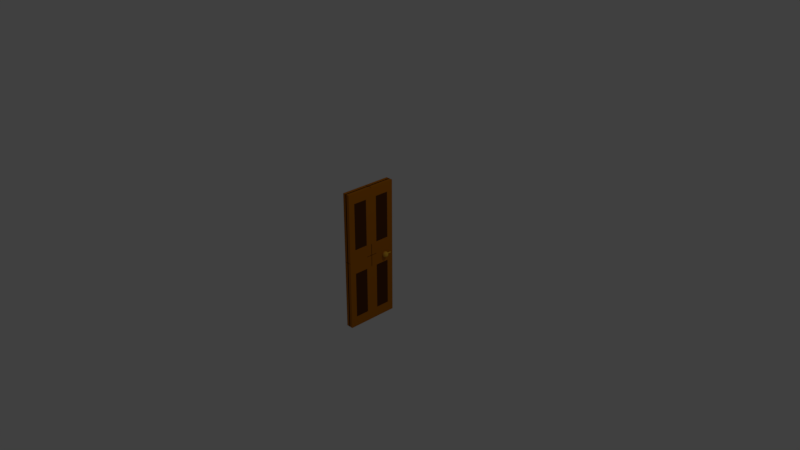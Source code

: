 # Source: old_door.blend  (saved by Blender 2.79.0; exported with 4.5.12 LTS)
import bpy
from mathutils import Matrix  # noqa: F401  (used for matrix-valued properties, if any)

bpy.ops.wm.read_factory_settings(use_empty=True)
scene = bpy.context.scene
scene.name = 'Scene'

# ---- collections
col_collection_1 = bpy.data.collections.new('Collection 1'); scene.collection.children.link(col_collection_1)

# ---- materials (node trees are filled in below, after node groups)
mat_door_handle = bpy.data.materials.new('Door Handle')
mat_door_handle.alpha_threshold = 0.0
mat_door_handle.use_transparent_shadow = False
mat_door_handle.diffuse_color = (0.8, 0.4282, 0.03996, 1.0)
mat_door_handle.roughness = 0.5
mat_door_base = bpy.data.materials.new('Door Base')
mat_door_base.alpha_threshold = 0.0
mat_door_base.use_transparent_shadow = False
mat_door_base.diffuse_color = (0.477, 0.1504, 0.004648, 1.0)
mat_door_base.roughness = 0.5
mat_door_base.line_color = (0.0, 0.0, 0.0, 1.0)
mat_door_detail = bpy.data.materials.new('Door Detail')
mat_door_detail.alpha_threshold = 0.0
mat_door_detail.use_transparent_shadow = False
mat_door_detail.diffuse_color = (0.08836, 0.02928, 0.006681, 1.0)
mat_door_detail.roughness = 0.5

# ---- material node trees

# ---- world
world_world = bpy.data.worlds.new('World'); scene.world = world_world
world_world.color = (0.05088, 0.05088, 0.05088)
world_world.use_sun_shadow = False
world_world.sun_shadow_jitter_overblur = 0.0
world_world.cycles.sampling_method = 'MANUAL'

# ---- cameras
cam_camera = bpy.data.cameras.new('Camera')
cam_camera.clip_end = 100.0
cam_camera.lens = 35.0
cam_camera.sensor_width = 32.0
cam_camera.sensor_height = 18.0
cam_camera.ortho_scale = 7.314
cam_camera.dof.focus_distance = 0.0
cam_camera.dof.aperture_fstop = 128.0

# ---- lights
light_lamp = bpy.data.lights.new('Lamp', 'POINT')
light_lamp.transmission_factor = 0.0
light_lamp.cutoff_distance = 30.0
light_lamp.energy = 100.0
light_lamp.shadow_buffer_clip_start = 1.001
light_lamp.shadow_soft_size = 0.1
light_lamp.shadow_maximum_resolution = 0.006
light_lamp.use_absolute_resolution = True

# ---- meshes
me_sphere_002 = bpy.data.meshes.new('Sphere.002')
me_sphere_002.from_pydata([(0.0377, -2.324, -0.2195), (-0.00235, -2.324, -0.2156), (-0.04086, -2.324, -0.2039), (-0.07635, -2.324, -0.1849), (-0.1075, -2.324, -0.1594), (-0.133, -2.324, -0.1283), (-0.152, -2.324, -0.09279), (-0.1636, -2.324, -0.05428), (-0.1676, -2.324, -0.01423), (-0.1636, -2.324, 0.02582), (-0.152, -2.324, 0.06433), (-0.133, -2.324, 0.09982), (-0.1075, -2.324, 0.1309), (-0.07635, -2.324, 0.1565), (-0.04086, -2.324, 0.1754), (-0.00235, -2.324, 0.1871), (0.0377, -2.324, 0.191), (0.07775, -2.324, 0.1871), (0.1163, -2.324, 0.1754), (0.1517, -2.324, 0.1565), (0.1829, -2.324, 0.1309), (0.2084, -2.324, 0.09982), (0.2274, -2.324, 0.06433), (0.239, -2.324, 0.02582), (0.243, -2.324, -0.01423), (0.239, -2.324, -0.05428), (0.2274, -2.324, -0.09279), (0.2084, -2.324, -0.1283), (0.1829, -2.324, -0.1594), (0.1517, -2.324, -0.1849), (0.1163, -2.324, -0.2039), (0.07775, -2.324, -0.2156), (0.0, 0.1951, 0.9808), (0.0, 0.3827, 0.9239), (0.0, 0.5556, 0.8315), (0.0, 0.7071, 0.7071), (0.0, 0.8315, 0.5556), (0.0, 0.9239, 0.3827), (0.0, 0.9808, 0.1951), (0.0, 1.0, 7.55e-08), (0.0, 0.9808, -0.1951), (0.0, 0.5556, -0.8315), (0.03806, 0.1913, 0.9808), (0.07466, 0.3753, 0.9239), (0.1084, 0.5449, 0.8315), (0.1379, 0.6935, 0.7071), (0.1622, 0.8155, 0.5556), (0.1802, 0.9061, 0.3827), (0.1913, 0.9619, 0.1951), (0.1951, 0.9808, 7.55e-08), (0.1913, 0.9619, -0.1951), (0.1802, 0.9061, -0.3827), (0.1622, 0.8155, -0.5556), (0.1379, 0.6935, -0.7071), (0.1084, 0.5449, -0.8315), (0.07466, 0.3753, -0.9239), (0.03806, 0.1913, -0.9808), (0.07466, 0.1802, 0.9808), (0.1464, 0.3536, 0.9239), (0.2126, 0.5133, 0.8315), (0.2706, 0.6533, 0.7071), (0.3182, 0.7682, 0.5556), (0.3536, 0.8536, 0.3827), (0.3753, 0.9061, 0.1951), (0.3827, 0.9239, 7.55e-08), (0.3753, 0.9061, -0.1951), (0.3536, 0.8536, -0.3827), (0.3182, 0.7682, -0.5556), (0.2706, 0.6533, -0.7071), (0.2126, 0.5133, -0.8315), (0.1464, 0.3536, -0.9239), (0.07466, 0.1802, -0.9808), (0.1084, 0.1622, 0.9808), (0.2126, 0.3182, 0.9239), (0.3087, 0.4619, 0.8315), (0.3928, 0.5879, 0.7071), (0.4619, 0.6913, 0.5556), (0.5133, 0.7682, 0.3827), (0.5449, 0.8155, 0.1951), (0.5556, 0.8315, 7.55e-08), (0.5449, 0.8155, -0.1951), (0.5133, 0.7682, -0.3827), (0.4619, 0.6913, -0.5556), (0.3928, 0.5879, -0.7071), (0.3087, 0.4619, -0.8315), (0.2126, 0.3182, -0.9239), (0.1084, 0.1622, -0.9808), (0.1379, 0.1379, 0.9808), (0.2706, 0.2706, 0.9239), (0.3928, 0.3928, 0.8315), (0.5, 0.5, 0.7071), (0.5879, 0.5879, 0.5556), (0.6533, 0.6533, 0.3827), (0.6935, 0.6935, 0.1951), (0.7071, 0.7071, 7.55e-08), (0.6935, 0.6935, -0.1951), (0.6533, 0.6533, -0.3827), (0.5879, 0.5879, -0.5556), (0.5, 0.5, -0.7071), (0.3928, 0.3928, -0.8315), (0.2706, 0.2706, -0.9239), (0.1379, 0.1379, -0.9808), (0.1622, 0.1084, 0.9808), (0.3182, 0.2126, 0.9239), (0.4619, 0.3087, 0.8315), (0.5879, 0.3928, 0.7071), (0.6913, 0.4619, 0.5556), (0.7682, 0.5133, 0.3827), (0.8155, 0.5449, 0.1951), (0.8315, 0.5556, 7.55e-08), (0.8155, 0.5449, -0.1951), (0.7682, 0.5133, -0.3827), (0.6913, 0.4619, -0.5556), (0.5879, 0.3928, -0.7071), (0.4619, 0.3087, -0.8315), (0.3182, 0.2126, -0.9239), (0.1622, 0.1084, -0.9808), (0.1802, 0.07466, 0.9808), (0.3536, 0.1464, 0.9239), (0.5133, 0.2126, 0.8315), (0.6533, 0.2706, 0.7071), (0.7682, 0.3182, 0.5556), (0.8536, 0.3536, 0.3827), (0.9061, 0.3753, 0.1951), (0.9239, 0.3827, 7.55e-08), (0.9061, 0.3753, -0.1951), (0.8536, 0.3536, -0.3827), (0.7682, 0.3182, -0.5556), (0.6533, 0.2706, -0.7071), (0.5133, 0.2126, -0.8315), (0.3536, 0.1464, -0.9239), (0.1802, 0.07466, -0.9808), (0.1913, 0.03806, 0.9808), (0.3753, 0.07466, 0.9239), (0.5449, 0.1084, 0.8315), (0.6935, 0.1379, 0.7071), (0.8155, 0.1622, 0.5556), (0.9061, 0.1802, 0.3827), (0.9619, 0.1913, 0.1951), (0.9808, 0.1951, 7.55e-08), (0.9619, 0.1913, -0.1951), (0.9061, 0.1802, -0.3827), (0.8155, 0.1622, -0.5556), (0.6935, 0.1379, -0.7071), (0.5449, 0.1084, -0.8315), (0.3753, 0.07466, -0.9239), (0.1913, 0.03806, -0.9808), (0.1951, -3.266e-07, 0.9808), (0.3827, -3.192e-07, 0.9239), (0.5556, -3.117e-07, 0.8315), (0.7071, -3.192e-07, 0.7071), (0.8315, -3.341e-07, 0.5556), (0.9239, -2.745e-07, 0.3827), (0.9808, -3.937e-07, 0.1951), (1.0, -3.788e-07, 7.55e-08), (0.9808, -3.937e-07, -0.1951), (0.9239, -2.298e-07, -0.3827), (0.8315, -3.341e-07, -0.5556), (0.7071, -3.192e-07, -0.7071), (0.5556, -3.415e-07, -0.8315), (0.3827, -3.043e-07, -0.9239), (0.1951, -3.08e-07, -0.9808), (0.1913, -0.03806, 0.9808), (0.3753, -0.07466, 0.9239), (0.5449, -0.1084, 0.8315), (0.6935, -0.138, 0.7071), (0.8155, -0.1622, 0.5556), (0.9061, -0.1802, 0.3827), (0.9619, -0.1913, 0.1951), (0.9808, -0.1951, 7.55e-08), (0.9619, -0.1913, -0.1951), (0.9061, -0.1802, -0.3827), (0.8155, -0.1622, -0.5556), (0.6935, -0.138, -0.7071), (0.5449, -0.1084, -0.8315), (0.3753, -0.07466, -0.9239), (0.1913, -0.03806, -0.9808), (0.1802, -0.07466, 0.9808), (0.3536, -0.1464, 0.9239), (0.5133, -0.2126, 0.8315), (0.6533, -0.2706, 0.7071), (0.7682, -0.3182, 0.5556), (0.8536, -0.3536, 0.3827), (0.9061, -0.3753, 0.1951), (0.9239, -0.3827, 7.55e-08), (0.9061, -0.3753, -0.1951), (0.8536, -0.3536, -0.3827), (0.7682, -0.3182, -0.5556), (0.6533, -0.2706, -0.7071), (0.5133, -0.2126, -0.8315), (0.3536, -0.1464, -0.9239), (0.1802, -0.07466, -0.9808), (0.1622, -0.1084, 0.9808), (0.3182, -0.2126, 0.9239), (0.4619, -0.3087, 0.8315), (0.5879, -0.3928, 0.7071), (0.6913, -0.4619, 0.5556), (0.7682, -0.5133, 0.3827), (0.8155, -0.5449, 0.1951), (0.8315, -0.5556, 7.55e-08), (0.8155, -0.5449, -0.1951), (0.7682, -0.5133, -0.3827), (0.6913, -0.4619, -0.5556), (0.5879, -0.3928, -0.7071), (0.4619, -0.3087, -0.8315), (0.3182, -0.2126, -0.9239), (0.1622, -0.1084, -0.9808), (0.1379, -0.138, 0.9808), (0.2706, -0.2706, 0.9239), (0.3928, -0.3928, 0.8315), (0.5, -0.5, 0.7071), (0.5879, -0.5879, 0.5556), (0.6533, -0.6533, 0.3827), (0.6935, -0.6935, 0.1951), (0.7071, -0.7071, 7.55e-08), (0.6935, -0.6935, -0.1951), (0.6533, -0.6533, -0.3827), (0.5879, -0.5879, -0.5556), (0.5, -0.5, -0.7071), (0.3928, -0.3928, -0.8315), (0.2706, -0.2706, -0.9239), (0.1379, -0.138, -0.9808), (0.1084, -0.1622, 0.9808), (0.2126, -0.3182, 0.9239), (0.3087, -0.4619, 0.8315), (0.3928, -0.5879, 0.7071), (0.4619, -0.6913, 0.5556), (0.5133, -0.7682, 0.3827), (0.5449, -0.8155, 0.1951), (0.5556, -0.8315, 7.55e-08), (0.5449, -0.8155, -0.1951), (0.5133, -0.7682, -0.3827), (0.4619, -0.6913, -0.5556), (0.3928, -0.5879, -0.7071), (0.3087, -0.4619, -0.8315), (0.2126, -0.3182, -0.9239), (0.1084, -0.1622, -0.9808), (0.0, -3.258e-07, -1.0), (0.07466, -0.1802, 0.9808), (0.1464, -0.3536, 0.9239), (0.2126, -0.5133, 0.8315), (0.2706, -0.6533, 0.7071), (0.3182, -0.7682, 0.5556), (0.3536, -0.8536, 0.3827), (0.3753, -0.9061, 0.1951), (0.3827, -0.9239, 7.55e-08), (0.3753, -0.9061, -0.1951), (0.3536, -0.8536, -0.3827), (0.3182, -0.7682, -0.5556), (0.2706, -0.6533, -0.7071), (0.2126, -0.5133, -0.8315), (0.1464, -0.3536, -0.9239), (0.07466, -0.1802, -0.9808), (0.03806, -0.1913, 0.9808), (0.07466, -0.3753, 0.9239), (0.1084, -0.5449, 0.8315), (0.1379, -0.6935, 0.7071), (0.1622, -0.8155, 0.5556), (0.1802, -0.9061, 0.3827), (0.1913, -0.9619, 0.1951), (0.1913, -0.9619, -0.1951), (0.1802, -0.9061, -0.3827), (0.1622, -0.8155, -0.5556), (0.1379, -0.6935, -0.7071), (0.1084, -0.5449, -0.8315), (0.07466, -0.3753, -0.9239), (0.03806, -0.1913, -0.9808), (-7.212e-09, -0.1951, 0.9808), (4.122e-08, -0.3827, 0.9239), (2.632e-08, -0.5556, 0.8315), (-2.584e-08, -0.7071, 0.7071), (-8.544e-08, -0.8315, 0.5556), (6.357e-08, -0.9239, 0.3827), (-8.544e-08, -0.9808, 0.1951), (6.357e-08, -0.9239, -0.3827), (-8.544e-08, -0.8315, -0.5556), (-2.584e-08, -0.7071, -0.7071), (-1.094e-08, -0.5556, -0.8315), (3.964e-09, -0.3827, -0.9239), (3.964e-09, -0.1951, -0.9808), (-0.03806, -0.1913, 0.9808), (-0.07466, -0.3753, 0.9239), (-0.1084, -0.5449, 0.8315), (-0.1379, -0.6935, 0.7071), (-0.1622, -0.8155, 0.5556), (-0.1802, -0.9061, 0.3827), (-0.1913, -0.9619, 0.1951), (-0.1951, -0.9808, 7.55e-08), (-0.1913, -0.9619, -0.1951), (-0.1802, -0.9061, -0.3827), (-0.1622, -0.8155, -0.5556), (-0.1379, -0.6935, -0.7071), (-0.1084, -0.5449, -0.8315), (-0.07466, -0.3753, -0.9239), (-0.03806, -0.1913, -0.9808), (-0.07466, -0.1802, 0.9808), (-0.1464, -0.3536, 0.9239), (-0.2126, -0.5133, 0.8315), (-0.2706, -0.6533, 0.7071), (-0.3182, -0.7682, 0.5556), (-0.3536, -0.8536, 0.3827), (-0.3753, -0.9061, 0.1951), (-0.3827, -0.9239, 7.55e-08), (-0.3753, -0.9061, -0.1951), (-0.3536, -0.8536, -0.3827), (-0.3182, -0.7682, -0.5556), (-0.2706, -0.6533, -0.7071), (-0.2126, -0.5133, -0.8315), (-0.1464, -0.3536, -0.9239), (-0.07466, -0.1802, -0.9808), (-0.1084, -0.1622, 0.9808), (-0.2126, -0.3182, 0.9239), (-0.3087, -0.4619, 0.8315), (-0.3928, -0.5879, 0.7071), (-0.4619, -0.6913, 0.5556), (-0.5133, -0.7682, 0.3827), (-0.5449, -0.8155, 0.1951), (-0.5556, -0.8315, 7.55e-08), (-0.5449, -0.8155, -0.1951), (-0.5133, -0.7682, -0.3827), (-0.4619, -0.6913, -0.5556), (-0.3928, -0.5879, -0.7071), (-0.3087, -0.4619, -0.8315), (-0.2126, -0.3182, -0.9239), (-0.1084, -0.1622, -0.9808), (-2.304e-07, -5.562e-07, 1.0), (-0.1379, -0.138, 0.9808), (-0.2706, -0.2706, 0.9239), (-0.3928, -0.3928, 0.8315), (-0.5, -0.5, 0.7071), (-0.5879, -0.5879, 0.5556), (-0.6533, -0.6533, 0.3827), (-0.6935, -0.6935, 0.1951), (-0.7071, -0.7071, 7.55e-08), (-0.6935, -0.6935, -0.1951), (-0.6533, -0.6533, -0.3827), (-0.5879, -0.5879, -0.5556), (-0.5, -0.5, -0.7071), (-0.3928, -0.3928, -0.8315), (-0.2706, -0.2706, -0.9239), (-0.1379, -0.1379, -0.9808), (-0.1622, -0.1084, 0.9808), (-0.3182, -0.2126, 0.9239), (-0.4619, -0.3087, 0.8315), (-0.5879, -0.3928, 0.7071), (-0.6913, -0.4619, 0.5556), (-0.7682, -0.5133, 0.3827), (-0.8155, -0.5449, 0.1951), (-0.8315, -0.5556, 7.55e-08), (-0.8155, -0.5449, -0.1951), (-0.7682, -0.5133, -0.3827), (-0.6913, -0.4619, -0.5556), (-0.5879, -0.3928, -0.7071), (-0.4619, -0.3087, -0.8315), (-0.3182, -0.2126, -0.9239), (-0.1622, -0.1084, -0.9808), (-0.1802, -0.07466, 0.9808), (-0.3536, -0.1464, 0.9239), (-0.5133, -0.2126, 0.8315), (-0.6533, -0.2706, 0.7071), (-0.7682, -0.3182, 0.5556), (-0.8536, -0.3536, 0.3827), (-0.9061, -0.3753, 0.1951), (-0.9239, -0.3827, 7.55e-08), (-0.9061, -0.3753, -0.1951), (-0.8536, -0.3536, -0.3827), (-0.7682, -0.3182, -0.5556), (-0.6533, -0.2706, -0.7071), (-0.5133, -0.2126, -0.8315), (-0.3536, -0.1464, -0.9239), (-0.1802, -0.07466, -0.9808), (-0.1913, -0.03806, 0.9808), (-0.3753, -0.07466, 0.9239), (-0.5449, -0.1084, 0.8315), (-0.6935, -0.1379, 0.7071), (-0.8155, -0.1622, 0.5556), (-0.9061, -0.1802, 0.3827), (-0.9619, -0.1913, 0.1951), (-0.9808, -0.1951, 7.55e-08), (-0.9619, -0.1913, -0.1951), (-0.9061, -0.1802, -0.3827), (-0.8155, -0.1622, -0.5556), (-0.6935, -0.1379, -0.7071), (-0.5449, -0.1084, -0.8315), (-0.3753, -0.07466, -0.9239), (-0.1913, -0.03806, -0.9808), (-0.1951, -3.117e-07, 0.9808), (-0.3827, -2.819e-07, 0.9239), (-0.5556, -2.819e-07, 0.8315), (-0.7071, -1.851e-07, 0.7071), (-0.8315, -1.404e-07, 0.5556), (-0.9239, -3.192e-07, 0.3827), (-0.9808, -9.567e-08, 0.1951), (-1.0, -1.404e-07, 7.55e-08), (-0.9808, -9.567e-08, -0.1951), (-0.9239, -3.192e-07, -0.3827), (-0.8315, -1.404e-07, -0.5556), (-0.7071, -1.851e-07, -0.7071), (-0.5556, -2.596e-07, -0.8315), (-0.3827, -2.521e-07, -0.9239), (-0.1951, -3.155e-07, -0.9808), (-0.1913, 0.03806, 0.9808), (-0.3753, 0.07466, 0.9239), (-0.5449, 0.1084, 0.8315), (-0.6935, 0.1379, 0.7071), (-0.8155, 0.1622, 0.5556), (-0.9061, 0.1802, 0.3827), (-0.9619, 0.1913, 0.1951), (-0.9808, 0.1951, 7.55e-08), (-0.9619, 0.1913, -0.1951), (-0.9061, 0.1802, -0.3827), (-0.8155, 0.1622, -0.5556), (-0.6935, 0.1379, -0.7071), (-0.5449, 0.1084, -0.8315), (-0.3753, 0.07466, -0.9239), (-0.1913, 0.03806, -0.9808), (-0.1802, 0.07466, 0.9808), (-0.3536, 0.1464, 0.9239), (-0.5133, 0.2126, 0.8315), (-0.6533, 0.2706, 0.7071), (-0.7682, 0.3182, 0.5556), (-0.8536, 0.3536, 0.3827), (-0.9061, 0.3753, 0.1951), (-0.9239, 0.3827, 7.55e-08), (-0.9061, 0.3753, -0.1951), (-0.8536, 0.3536, -0.3827), (-0.7682, 0.3182, -0.5556), (-0.6533, 0.2706, -0.7071), (-0.5133, 0.2126, -0.8315), (-0.3536, 0.1464, -0.9239), (-0.1802, 0.07466, -0.9808), (-0.1622, 0.1084, 0.9808), (-0.3182, 0.2126, 0.9239), (-0.4619, 0.3087, 0.8315), (-0.5879, 0.3928, 0.7071), (-0.6913, 0.4619, 0.5556), (-0.7682, 0.5133, 0.3827), (-0.8155, 0.5449, 0.1951), (-0.8315, 0.5556, 7.55e-08), (-0.8155, 0.5449, -0.1951), (-0.7682, 0.5133, -0.3827), (-0.6913, 0.4619, -0.5556), (-0.5879, 0.3928, -0.7071), (-0.4619, 0.3087, -0.8315), (-0.3182, 0.2126, -0.9239), (-0.1622, 0.1084, -0.9808), (-0.1379, 0.1379, 0.9808), (-0.2706, 0.2706, 0.9239), (-0.3928, 0.3928, 0.8315), (-0.5, 0.5, 0.7071), (-0.5879, 0.5879, 0.5556), (-0.6533, 0.6533, 0.3827), (-0.6935, 0.6935, 0.1951), (-0.7071, 0.7071, 7.55e-08), (-0.6935, 0.6935, -0.1951), (-0.6533, 0.6533, -0.3827), (-0.5879, 0.5879, -0.5556), (-0.5, 0.5, -0.7071), (-0.3928, 0.3928, -0.8315), (-0.2706, 0.2706, -0.9239), (-0.1379, 0.1379, -0.9808), (-0.1084, 0.1622, 0.9808), (-0.2126, 0.3182, 0.9239), (-0.3087, 0.4619, 0.8315), (-0.3928, 0.5879, 0.7071), (-0.4619, 0.6913, 0.5556), (-0.5133, 0.7682, 0.3827), (-0.5449, 0.8155, 0.1951), (-0.5556, 0.8315, 7.55e-08), (-0.5449, 0.8155, -0.1951), (-0.5133, 0.7682, -0.3827), (-0.4619, 0.6913, -0.5556), (-0.3928, 0.5879, -0.7071), (-0.3087, 0.4619, -0.8315), (-0.2126, 0.3182, -0.9239), (-0.1084, 0.1622, -0.9808), (-0.07466, 0.1802, 0.9808), (-0.1464, 0.3536, 0.9239), (-0.2126, 0.5133, 0.8315), (-0.2706, 0.6533, 0.7071), (-0.3182, 0.7682, 0.5556), (-0.3536, 0.8536, 0.3827), (-0.3753, 0.9061, 0.1951), (-0.3827, 0.9239, 7.55e-08), (-0.3753, 0.9061, -0.1951), (-0.3536, 0.8536, -0.3827), (-0.3182, 0.7682, -0.5556), (-0.2706, 0.6533, -0.7071), (-0.2126, 0.5133, -0.8315), (-0.1464, 0.3536, -0.9239), (-0.07466, 0.1802, -0.9808), (-0.03806, 0.1913, 0.9808), (-0.07466, 0.3753, 0.9239), (-0.1084, 0.5449, 0.8315), (-0.1379, 0.6935, 0.7071), (-0.1622, 0.8155, 0.5556), (-0.1802, 0.9061, 0.3827), (-0.1913, 0.9619, 0.1951), (-0.1951, 0.9808, 7.55e-08), (-0.1913, 0.9619, -0.1951), (-0.1802, 0.9061, -0.3827), (-0.1622, 0.8155, -0.5556), (-0.1379, 0.6935, -0.7071), (-0.1084, 0.5449, -0.8315), (-0.07466, 0.3753, -0.9239), (-0.03806, 0.1913, -0.9808), (6.357e-08, 0.9239, -0.3827), (2.722e-07, 0.8315, -0.5556), (1.53e-07, 0.7071, -0.7071), (7.847e-08, 0.3827, -0.9239), (1.514e-08, 0.1951, -0.9808), (0.0377, -0.9697, -0.2195), (0.07775, -0.9739, 0.1871), (0.07775, -0.9669, -0.2156), (0.1163, -0.9667, -0.2039), (-0.1636, -0.9785, -0.05428), (-0.1636, -0.9813, 0.02582), (-0.1662, -0.9836, 7.55e-08), (-0.1075, -0.9765, 0.1309), (-0.152, -0.9759, -0.09279), (-0.152, -0.9787, 0.06433), (-0.133, -0.9771, 0.09982), (-0.1676, -0.9821, -0.01423), (-0.133, -0.9743, -0.1283), (-0.1075, -0.9737, -0.1594), (-0.07635, -0.9743, -0.1849), (0.1517, -0.9668, -0.1849), (-0.04086, -0.9741, -0.2039), (-0.0573, -0.9751, -0.1951), (0.1327, -0.9677, -0.1951), (0.1517, -0.9696, 0.1565), (0.1163, -0.9713, 0.1754), (-8.604e-08, -0.9815, 0.1873), (-0.00235, -0.9813, 0.1871), (0.0377, -0.9775, 0.191), (0.1829, -0.9691, 0.1309), (-6.9e-08, -0.9745, -0.2158), (-0.00235, -0.9743, -0.2156), (0.2084, -0.9665, 0.09982), (0.1928, -0.9693, 0.1188), (-0.07635, -0.9771, 0.1565), (0.2274, -0.9615, -0.09279), (-0.04086, -0.9787, 0.1754), (0.239, -0.9619, -0.05428), (0.239, -0.9648, 0.02582), (0.2084, -0.9636, -0.1283), (0.2274, -0.9644, 0.06433), (0.1829, -0.9663, -0.1594), (0.1922, -0.9665, -0.1479), (0.2416, -0.9667, 7.55e-08), (0.243, -0.9648, -0.01423)], [], [(0, 1, 537, 536, 511), (1, 2, 527, 537), (2, 3, 525, 528, 527), (3, 4, 524, 525), (4, 5, 523, 524), (5, 6, 519, 523), (6, 7, 515, 519), (7, 8, 522, 515), (8, 9, 516, 517, 522), (9, 10, 520, 516), (10, 11, 521, 520), (11, 12, 518, 521), (12, 13, 540, 518), (13, 14, 542, 540), (14, 15, 533, 542), (15, 16, 534, 532, 533), (16, 17, 512, 534), (17, 18, 531, 512), (18, 19, 530, 531), (19, 20, 535, 530), (20, 21, 538, 539, 535), (21, 22, 546, 538), (22, 23, 544, 546), (23, 24, 550, 549, 544), (24, 25, 543, 550), (25, 26, 541, 543), (26, 27, 545, 541), (27, 28, 547, 548, 545), (28, 29, 526, 547), (29, 30, 514, 529, 526), (30, 31, 513, 514), (31, 0, 511, 513), (0, 31, 30, 29, 28, 27, 26, 25, 24, 23, 22, 21, 20, 19, 18, 17, 16, 15, 14, 13, 12, 11, 10, 9, 8, 7, 6, 5, 4, 3, 2, 1), (33, 32, 42, 43), (506, 40, 50, 51), (34, 33, 43, 44), (507, 506, 51, 52), (35, 34, 44, 45), (508, 507, 52, 53), (36, 35, 45, 46), (41, 508, 53, 54), (37, 36, 46, 47), (509, 41, 54, 55), (38, 37, 47, 48), (510, 509, 55, 56), (39, 38, 48, 49), (32, 325, 42), (237, 510, 56), (40, 39, 49, 50), (49, 48, 63, 64), (42, 325, 57), (237, 56, 71), (50, 49, 64, 65), (43, 42, 57, 58), (51, 50, 65, 66), (44, 43, 58, 59), (52, 51, 66, 67), (45, 44, 59, 60), (53, 52, 67, 68), (46, 45, 60, 61), (54, 53, 68, 69), (47, 46, 61, 62), (55, 54, 69, 70), (48, 47, 62, 63), (56, 55, 70, 71), (68, 67, 82, 83), (61, 60, 75, 76), (69, 68, 83, 84), (62, 61, 76, 77), (70, 69, 84, 85), (63, 62, 77, 78), (71, 70, 85, 86), (64, 63, 78, 79), (57, 325, 72), (237, 71, 86), (65, 64, 79, 80), (58, 57, 72, 73), (66, 65, 80, 81), (59, 58, 73, 74), (67, 66, 81, 82), (60, 59, 74, 75), (237, 86, 101), (80, 79, 94, 95), (73, 72, 87, 88), (81, 80, 95, 96), (74, 73, 88, 89), (82, 81, 96, 97), (75, 74, 89, 90), (83, 82, 97, 98), (76, 75, 90, 91), (84, 83, 98, 99), (77, 76, 91, 92), (85, 84, 99, 100), (78, 77, 92, 93), (86, 85, 100, 101), (79, 78, 93, 94), (72, 325, 87), (99, 98, 113, 114), (92, 91, 106, 107), (100, 99, 114, 115), (93, 92, 107, 108), (101, 100, 115, 116), (94, 93, 108, 109), (87, 325, 102), (237, 101, 116), (95, 94, 109, 110), (88, 87, 102, 103), (96, 95, 110, 111), (89, 88, 103, 104), (97, 96, 111, 112), (90, 89, 104, 105), (98, 97, 112, 113), (91, 90, 105, 106), (103, 102, 117, 118), (111, 110, 125, 126), (104, 103, 118, 119), (112, 111, 126, 127), (105, 104, 119, 120), (113, 112, 127, 128), (106, 105, 120, 121), (114, 113, 128, 129), (107, 106, 121, 122), (115, 114, 129, 130), (108, 107, 122, 123), (116, 115, 130, 131), (109, 108, 123, 124), (102, 325, 117), (237, 116, 131), (110, 109, 124, 125), (122, 121, 136, 137), (130, 129, 144, 145), (123, 122, 137, 138), (131, 130, 145, 146), (124, 123, 138, 139), (117, 325, 132), (237, 131, 146), (125, 124, 139, 140), (118, 117, 132, 133), (126, 125, 140, 141), (119, 118, 133, 134), (127, 126, 141, 142), (120, 119, 134, 135), (128, 127, 142, 143), (121, 120, 135, 136), (129, 128, 143, 144), (141, 140, 155, 156), (134, 133, 148, 149), (142, 141, 156, 157), (135, 134, 149, 150), (143, 142, 157, 158), (136, 135, 150, 151), (144, 143, 158, 159), (137, 136, 151, 152), (145, 144, 159, 160), (138, 137, 152, 153), (146, 145, 160, 161), (139, 138, 153, 154), (132, 325, 147), (237, 146, 161), (140, 139, 154, 155), (133, 132, 147, 148), (160, 159, 174, 175), (153, 152, 167, 168), (161, 160, 175, 176), (154, 153, 168, 169), (147, 325, 162), (237, 161, 176), (155, 154, 169, 170), (148, 147, 162, 163), (156, 155, 170, 171), (149, 148, 163, 164), (157, 156, 171, 172), (150, 149, 164, 165), (158, 157, 172, 173), (151, 150, 165, 166), (159, 158, 173, 174), (152, 151, 166, 167), (164, 163, 178, 179), (172, 171, 186, 187), (165, 164, 179, 180), (173, 172, 187, 188), (166, 165, 180, 181), (174, 173, 188, 189), (167, 166, 181, 182), (175, 174, 189, 190), (168, 167, 182, 183), (176, 175, 190, 191), (169, 168, 183, 184), (162, 325, 177), (237, 176, 191), (170, 169, 184, 185), (163, 162, 177, 178), (171, 170, 185, 186), (183, 182, 197, 198), (191, 190, 205, 206), (184, 183, 198, 199), (177, 325, 192), (237, 191, 206), (185, 184, 199, 200), (178, 177, 192, 193), (186, 185, 200, 201), (179, 178, 193, 194), (187, 186, 201, 202), (180, 179, 194, 195), (188, 187, 202, 203), (181, 180, 195, 196), (189, 188, 203, 204), (182, 181, 196, 197), (190, 189, 204, 205), (202, 201, 216, 217), (195, 194, 209, 210), (203, 202, 217, 218), (196, 195, 210, 211), (204, 203, 218, 219), (197, 196, 211, 212), (205, 204, 219, 220), (198, 197, 212, 213), (206, 205, 220, 221), (199, 198, 213, 214), (192, 325, 207), (237, 206, 221), (200, 199, 214, 215), (193, 192, 207, 208), (201, 200, 215, 216), (194, 193, 208, 209), (221, 220, 235, 236), (214, 213, 228, 229), (207, 325, 222), (237, 221, 236), (215, 214, 229, 230), (208, 207, 222, 223), (216, 215, 230, 231), (209, 208, 223, 224), (217, 216, 231, 232), (210, 209, 224, 225), (218, 217, 232, 233), (211, 210, 225, 226), (219, 218, 233, 234), (212, 211, 226, 227), (220, 219, 234, 235), (213, 212, 227, 228), (233, 232, 248, 249), (226, 225, 241, 242), (234, 233, 249, 250), (227, 226, 242, 243), (235, 234, 250, 251), (228, 227, 243, 244), (236, 235, 251, 252), (229, 228, 244, 245), (222, 325, 238), (237, 236, 252), (230, 229, 245, 246), (223, 222, 238, 239), (231, 230, 246, 247), (224, 223, 239, 240), (232, 231, 247, 248), (225, 224, 240, 241), (238, 325, 253), (237, 252, 266), (246, 245, 549, 550, 543, 541, 545, 548, 260), (239, 238, 253, 254), (247, 246, 260, 261), (240, 239, 254, 255), (248, 247, 261, 262), (241, 240, 255, 256), (249, 248, 262, 263), (242, 241, 256, 257), (250, 249, 263, 264), (243, 242, 257, 258), (251, 250, 264, 265), (244, 243, 258, 259), (252, 251, 265, 266), (245, 244, 259, 539, 538, 546, 544, 549), (257, 256, 270, 271), (264, 263, 276, 277), (258, 257, 271, 272), (265, 264, 277, 278), (259, 258, 272, 273), (266, 265, 278, 279), (253, 325, 267), (237, 266, 279), (260, 548, 547, 526, 529), (254, 253, 267, 268), (261, 260, 529, 514, 513, 511, 536, 274), (255, 254, 268, 269), (262, 261, 274, 275), (256, 255, 269, 270), (263, 262, 275, 276), (268, 267, 280, 281), (274, 536, 537, 527, 528, 288, 289), (269, 268, 281, 282), (275, 274, 289, 290), (270, 269, 282, 283), (276, 275, 290, 291), (271, 270, 283, 284), (277, 276, 291, 292), (272, 271, 284, 285), (278, 277, 292, 293), (273, 272, 285, 286), (279, 278, 293, 294), (267, 325, 280), (237, 279, 294), (292, 291, 306, 307), (285, 284, 299, 300), (293, 292, 307, 308), (286, 285, 300, 301), (294, 293, 308, 309), (287, 286, 301, 302), (280, 325, 295), (237, 294, 309), (288, 287, 302, 303), (281, 280, 295, 296), (289, 288, 303, 304), (282, 281, 296, 297), (290, 289, 304, 305), (283, 282, 297, 298), (291, 290, 305, 306), (284, 283, 298, 299), (296, 295, 310, 311), (304, 303, 318, 319), (297, 296, 311, 312), (305, 304, 319, 320), (298, 297, 312, 313), (306, 305, 320, 321), (299, 298, 313, 314), (307, 306, 321, 322), (300, 299, 314, 315), (308, 307, 322, 323), (301, 300, 315, 316), (309, 308, 323, 324), (302, 301, 316, 317), (295, 325, 310), (237, 309, 324), (303, 302, 317, 318), (315, 314, 330, 331), (323, 322, 338, 339), (316, 315, 331, 332), (324, 323, 339, 340), (317, 316, 332, 333), (310, 325, 326), (237, 324, 340), (318, 317, 333, 334), (311, 310, 326, 327), (319, 318, 334, 335), (312, 311, 327, 328), (320, 319, 335, 336), (313, 312, 328, 329), (321, 320, 336, 337), (314, 313, 329, 330), (322, 321, 337, 338), (335, 334, 349, 350), (328, 327, 342, 343), (336, 335, 350, 351), (329, 328, 343, 344), (337, 336, 351, 352), (330, 329, 344, 345), (338, 337, 352, 353), (331, 330, 345, 346), (339, 338, 353, 354), (332, 331, 346, 347), (340, 339, 354, 355), (333, 332, 347, 348), (326, 325, 341), (237, 340, 355), (334, 333, 348, 349), (327, 326, 341, 342), (354, 353, 368, 369), (347, 346, 361, 362), (355, 354, 369, 370), (348, 347, 362, 363), (341, 325, 356), (237, 355, 370), (349, 348, 363, 364), (342, 341, 356, 357), (350, 349, 364, 365), (343, 342, 357, 358), (351, 350, 365, 366), (344, 343, 358, 359), (352, 351, 366, 367), (345, 344, 359, 360), (353, 352, 367, 368), (346, 345, 360, 361), (366, 365, 380, 381), (359, 358, 373, 374), (367, 366, 381, 382), (360, 359, 374, 375), (368, 367, 382, 383), (361, 360, 375, 376), (369, 368, 383, 384), (362, 361, 376, 377), (370, 369, 384, 385), (363, 362, 377, 378), (356, 325, 371), (237, 370, 385), (364, 363, 378, 379), (357, 356, 371, 372), (365, 364, 379, 380), (358, 357, 372, 373), (385, 384, 399, 400), (378, 377, 392, 393), (371, 325, 386), (237, 385, 400), (379, 378, 393, 394), (372, 371, 386, 387), (380, 379, 394, 395), (373, 372, 387, 388), (381, 380, 395, 396), (374, 373, 388, 389), (382, 381, 396, 397), (375, 374, 389, 390), (383, 382, 397, 398), (376, 375, 390, 391), (384, 383, 398, 399), (377, 376, 391, 392), (389, 388, 403, 404), (397, 396, 411, 412), (390, 389, 404, 405), (398, 397, 412, 413), (391, 390, 405, 406), (399, 398, 413, 414), (392, 391, 406, 407), (400, 399, 414, 415), (393, 392, 407, 408), (386, 325, 401), (237, 400, 415), (394, 393, 408, 409), (387, 386, 401, 402), (395, 394, 409, 410), (388, 387, 402, 403), (396, 395, 410, 411), (408, 407, 422, 423), (401, 325, 416), (237, 415, 430), (409, 408, 423, 424), (402, 401, 416, 417), (410, 409, 424, 425), (403, 402, 417, 418), (411, 410, 425, 426), (404, 403, 418, 419), (412, 411, 426, 427), (405, 404, 419, 420), (413, 412, 427, 428), (406, 405, 420, 421), (414, 413, 428, 429), (407, 406, 421, 422), (415, 414, 429, 430), (427, 426, 441, 442), (420, 419, 434, 435), (428, 427, 442, 443), (421, 420, 435, 436), (429, 428, 443, 444), (422, 421, 436, 437), (430, 429, 444, 445), (423, 422, 437, 438), (416, 325, 431), (237, 430, 445), (424, 423, 438, 439), (417, 416, 431, 432), (425, 424, 439, 440), (418, 417, 432, 433), (426, 425, 440, 441), (419, 418, 433, 434), (431, 325, 446), (237, 445, 460), (439, 438, 453, 454), (432, 431, 446, 447), (440, 439, 454, 455), (433, 432, 447, 448), (441, 440, 455, 456), (434, 433, 448, 449), (442, 441, 456, 457), (435, 434, 449, 450), (443, 442, 457, 458), (436, 435, 450, 451), (444, 443, 458, 459), (437, 436, 451, 452), (445, 444, 459, 460), (438, 437, 452, 453), (450, 449, 464, 465), (458, 457, 472, 473), (451, 450, 465, 466), (459, 458, 473, 474), (452, 451, 466, 467), (460, 459, 474, 475), (453, 452, 467, 468), (446, 325, 461), (237, 460, 475), (454, 453, 468, 469), (447, 446, 461, 462), (455, 454, 469, 470), (448, 447, 462, 463), (456, 455, 470, 471), (449, 448, 463, 464), (457, 456, 471, 472), (469, 468, 483, 484), (462, 461, 476, 477), (470, 469, 484, 485), (463, 462, 477, 478), (471, 470, 485, 486), (464, 463, 478, 479), (472, 471, 486, 487), (465, 464, 479, 480), (473, 472, 487, 488), (466, 465, 480, 481), (474, 473, 488, 489), (467, 466, 481, 482), (475, 474, 489, 490), (468, 467, 482, 483), (461, 325, 476), (237, 475, 490), (488, 487, 502, 503), (481, 480, 495, 496), (489, 488, 503, 504), (482, 481, 496, 497), (490, 489, 504, 505), (483, 482, 497, 498), (476, 325, 491), (237, 490, 505), (484, 483, 498, 499), (477, 476, 491, 492), (485, 484, 499, 500), (478, 477, 492, 493), (486, 485, 500, 501), (479, 478, 493, 494), (487, 486, 501, 502), (480, 479, 494, 495), (500, 499, 40, 506), (493, 492, 33, 34), (501, 500, 506, 507), (494, 493, 34, 35), (502, 501, 507, 508), (495, 494, 35, 36), (503, 502, 508, 41), (496, 495, 36, 37), (504, 503, 41, 509), (497, 496, 37, 38), (505, 504, 509, 510), (498, 497, 38, 39), (491, 325, 32), (237, 505, 510), (499, 498, 39, 40), (492, 491, 32, 33), (517, 516, 520, 521, 518, 540, 542, 533, 532, 273, 286, 287), (532, 534, 512, 531, 530, 535, 539, 259, 273), (528, 525, 524, 523, 519, 515, 522, 517, 287, 288)])
me_sphere_002.materials.append(mat_door_handle)
me_sphere_002.use_remesh_preserve_volume = False
me_sphere_002.use_remesh_preserve_attributes = False
me_sphere_002.use_mirror_vertex_groups = False
me_sphere_002.update()
me_sphere_001 = bpy.data.meshes.new('Sphere.001')
me_sphere_001.from_pydata([(-0.007743, 2.185, -0.1819), (-0.04779, 2.185, -0.1779), (-0.0863, 2.185, -0.1663), (-0.1218, 2.185, -0.1473), (-0.1529, 2.185, -0.1218), (-0.1784, 2.185, -0.09065), (-0.1974, 2.185, -0.05516), (-0.2091, 2.185, -0.01665), (-0.213, 2.185, 0.0234), (-0.2091, 2.185, 0.06344), (-0.1974, 2.185, 0.102), (-0.1784, 2.185, 0.1374), (-0.1529, 2.185, 0.1685), (-0.1218, 2.185, 0.1941), (-0.0863, 2.185, 0.213), (-0.04779, 2.185, 0.2247), (-0.007743, 2.185, 0.2287), (0.03231, 2.185, 0.2247), (0.07082, 2.185, 0.213), (0.1063, 2.185, 0.1941), (0.1374, 2.185, 0.1685), (0.1629, 2.185, 0.1374), (0.1819, 2.185, 0.102), (0.1936, 2.185, 0.06344), (0.1975, 2.185, 0.0234), (0.1936, 2.185, -0.01665), (0.1819, 2.185, -0.05516), (0.1629, 2.185, -0.09065), (0.1374, 2.185, -0.1218), (0.1063, 2.185, -0.1473), (0.07081, 2.185, -0.1663), (0.03231, 2.185, -0.1779), (0.0006816, -0.01188, 0.977), (0.0006816, 0.1757, 0.9201), (0.0006816, 0.3486, 0.8277), (0.0006816, 0.5001, 0.7033), (0.0006816, 0.6245, 0.5518), (0.0006816, 0.7169, 0.3789), (0.0006816, 0.7738, -0.1989), (0.0006816, 0.3486, -0.8353), (0.03874, -0.01563, 0.977), (0.07534, 0.1684, 0.9201), (0.1091, 0.3379, 0.8277), (0.1386, 0.4866, 0.7033), (0.1629, 0.6085, 0.5518), (0.1809, 0.6992, 0.3789), (0.192, 0.755, 0.1913), (0.1958, 0.7738, -0.003818), (0.192, 0.755, -0.1989), (0.1809, 0.6992, -0.3865), (0.1629, 0.6085, -0.5594), (0.1386, 0.4866, -0.7109), (0.1091, 0.3379, -0.8353), (0.07534, 0.1684, -0.9277), (0.03874, -0.01563, -0.9846), (0.07534, -0.02673, 0.977), (0.1471, 0.1466, 0.9201), (0.2133, 0.3063, 0.8277), (0.2713, 0.4463, 0.7033), (0.3189, 0.5612, 0.5518), (0.3542, 0.6466, 0.3789), (0.376, 0.6992, 0.1913), (0.3834, 0.7169, -0.003818), (0.376, 0.6992, -0.1989), (0.3542, 0.6466, -0.3865), (0.3189, 0.5612, -0.5594), (0.2713, 0.4463, -0.7109), (0.2133, 0.3063, -0.8353), (0.1471, 0.1466, -0.9277), (0.07534, -0.02673, -0.9846), (0.1091, -0.04476, 0.977), (0.2133, 0.1112, 0.9201), (0.3093, 0.255, 0.8277), (0.3935, 0.381, 0.7033), (0.4626, 0.4844, 0.5518), (0.514, 0.5612, 0.3789), (0.5456, 0.6085, 0.1913), (0.5563, 0.6245, -0.003818), (0.5456, 0.6085, -0.1989), (0.514, 0.5612, -0.3865), (0.4626, 0.4844, -0.5594), (0.3935, 0.381, -0.7109), (0.3093, 0.255, -0.8353), (0.2133, 0.1112, -0.9277), (0.1091, -0.04476, -0.9846), (0.1386, -0.06902, 0.977), (0.2713, 0.06363, 0.9201), (0.3935, 0.1859, 0.8277), (0.5007, 0.293, 0.7033), (0.5886, 0.381, 0.5518), (0.654, 0.4463, 0.3789), (0.6942, 0.4866, 0.1913), (0.7078, 0.5001, -0.003818), (0.6942, 0.4866, -0.1989), (0.654, 0.4463, -0.3865), (0.5886, 0.381, -0.5594), (0.5007, 0.293, -0.7109), (0.3935, 0.1859, -0.8353), (0.2713, 0.06363, -0.9277), (0.1386, -0.06902, -0.9846), (0.1629, -0.09858, 0.977), (0.3189, 0.005638, 0.9201), (0.4626, 0.1017, 0.8277), (0.5886, 0.1859, 0.7033), (0.692, 0.255, 0.5518), (0.7689, 0.3063, 0.3789), (0.8162, 0.3379, 0.1913), (0.8322, 0.3486, -0.003818), (0.8162, 0.3379, -0.1989), (0.7689, 0.3063, -0.3865), (0.692, 0.255, -0.5594), (0.5886, 0.1859, -0.7109), (0.4626, 0.1017, -0.8353), (0.3189, 0.005638, -0.9277), (0.1629, -0.09858, -0.9846), (0.1809, -0.1323, 0.977), (0.3542, -0.06052, 0.9201), (0.514, 0.005638, 0.8277), (0.654, 0.06363, 0.7033), (0.7689, 0.1112, 0.5518), (0.8542, 0.1466, 0.3789), (0.9068, 0.1684, 0.1913), (0.9246, 0.1757, -0.003818), (0.9068, 0.1684, -0.1989), (0.8542, 0.1466, -0.3865), (0.7689, 0.1112, -0.5594), (0.654, 0.06363, -0.7109), (0.514, 0.005638, -0.8353), (0.3542, -0.06052, -0.9277), (0.1809, -0.1323, -0.9846), (0.192, -0.1689, 0.977), (0.376, -0.1323, 0.9201), (0.5456, -0.09858, 0.8277), (0.6942, -0.06902, 0.7033), (0.8162, -0.04476, 0.5518), (0.9068, -0.02673, 0.3789), (0.9626, -0.01563, 0.1913), (0.9815, -0.01188, -0.003818), (0.9626, -0.01563, -0.1989), (0.9068, -0.02673, -0.3865), (0.8162, -0.04476, -0.5594), (0.6942, -0.06902, -0.7109), (0.5456, -0.09858, -0.8353), (0.376, -0.1323, -0.9277), (0.192, -0.1689, -0.9846), (0.1958, -0.207, 0.977), (0.3834, -0.207, 0.9201), (0.5563, -0.207, 0.8277), (0.7078, -0.207, 0.7033), (0.8322, -0.207, 0.5518), (0.9246, -0.207, 0.3789), (0.9815, -0.207, 0.1913), (1.001, -0.207, -0.003818), (0.9815, -0.207, -0.1989), (0.9246, -0.207, -0.3865), (0.8322, -0.207, -0.5594), (0.7078, -0.207, -0.7109), (0.5563, -0.207, -0.8353), (0.3834, -0.207, -0.9277), (0.1958, -0.207, -0.9846), (0.192, -0.245, 0.977), (0.376, -0.2816, 0.9201), (0.5456, -0.3154, 0.8277), (0.6942, -0.3449, 0.7033), (0.8162, -0.3692, 0.5518), (0.9068, -0.3872, 0.3789), (0.9626, -0.3983, 0.1913), (0.9815, -0.4021, -0.003818), (0.9626, -0.3983, -0.1989), (0.9068, -0.3872, -0.3865), (0.8162, -0.3692, -0.5594), (0.6942, -0.3449, -0.7109), (0.5456, -0.3154, -0.8353), (0.376, -0.2816, -0.9277), (0.192, -0.245, -0.9846), (0.1809, -0.2816, 0.977), (0.3542, -0.3534, 0.9201), (0.514, -0.4196, 0.8277), (0.654, -0.4776, 0.7033), (0.7689, -0.5252, 0.5518), (0.8542, -0.5605, 0.3789), (0.9068, -0.5823, 0.1913), (0.9246, -0.5897, -0.003818), (0.9068, -0.5823, -0.1989), (0.8542, -0.5605, -0.3865), (0.7689, -0.5252, -0.5594), (0.654, -0.4776, -0.7109), (0.514, -0.4196, -0.8353), (0.3542, -0.3534, -0.9277), (0.1809, -0.2816, -0.9846), (0.1629, -0.3154, 0.977), (0.3189, -0.4196, 0.9201), (0.4626, -0.5156, 0.8277), (0.5886, -0.5998, 0.7033), (0.692, -0.6689, 0.5518), (0.7689, -0.7202, 0.3789), (0.8162, -0.7519, 0.1913), (0.8322, -0.7625, -0.003818), (0.8162, -0.7519, -0.1989), (0.7689, -0.7202, -0.3865), (0.692, -0.6689, -0.5594), (0.5886, -0.5998, -0.7109), (0.4626, -0.5156, -0.8353), (0.3189, -0.4196, -0.9277), (0.1629, -0.3154, -0.9846), (0.1386, -0.3449, 0.977), (0.2713, -0.4776, 0.9201), (0.3935, -0.5998, 0.8277), (0.5007, -0.707, 0.7033), (0.5886, -0.7949, 0.5518), (0.654, -0.8603, 0.3789), (0.6942, -0.9005, 0.1913), (0.7078, -0.9141, -0.003818), (0.6942, -0.9005, -0.1989), (0.654, -0.8603, -0.3865), (0.5886, -0.7949, -0.5594), (0.5007, -0.707, -0.7109), (0.3935, -0.5998, -0.8353), (0.2713, -0.4776, -0.9277), (0.1386, -0.3449, -0.9846), (0.1091, -0.3692, 0.977), (0.2133, -0.5252, 0.9201), (0.3093, -0.6689, 0.8277), (0.3935, -0.7949, 0.7033), (0.4626, -0.8983, 0.5518), (0.514, -0.9751, 0.3789), (0.5456, -1.022, 0.1913), (0.5563, -1.038, -0.003818), (0.5456, -1.022, -0.1989), (0.514, -0.9751, -0.3865), (0.4626, -0.8983, -0.5594), (0.3935, -0.7949, -0.7109), (0.3093, -0.6689, -0.8353), (0.2133, -0.5252, -0.9277), (0.1091, -0.3692, -0.9846), (0.0006816, -0.207, -1.004), (0.07534, -0.3872, 0.977), (0.1471, -0.5605, 0.9201), (0.2133, -0.7202, 0.8277), (0.2713, -0.8603, 0.7033), (0.3189, -0.9751, 0.5518), (0.3542, -1.061, 0.3789), (0.376, -1.113, 0.1913), (0.3834, -1.131, -0.003818), (0.376, -1.113, -0.1989), (0.3542, -1.061, -0.3865), (0.3189, -0.9751, -0.5594), (0.2713, -0.8603, -0.7109), (0.2133, -0.7202, -0.8353), (0.1471, -0.5605, -0.9277), (0.07534, -0.3872, -0.9846), (0.03874, -0.3983, 0.977), (0.07534, -0.5823, 0.9201), (0.1091, -0.7519, 0.8277), (0.1386, -0.9005, 0.7033), (0.1629, -1.022, 0.5518), (0.1809, -1.113, 0.3789), (0.192, -1.169, 0.1913), (0.1958, -1.188, -0.003818), (0.192, -1.169, -0.1989), (0.1809, -1.113, -0.3865), (0.1629, -1.022, -0.5594), (0.1386, -0.9005, -0.7109), (0.1091, -0.7519, -0.8353), (0.07534, -0.5823, -0.9277), (0.03874, -0.3983, -0.9846), (0.0006816, -0.4021, 0.977), (0.0006816, -0.5897, 0.9201), (0.0006816, -0.7625, 0.8277), (0.0006816, -0.9141, 0.7033), (0.0006816, -1.038, 0.5518), (0.0006816, -1.131, 0.3789), (0.0006816, -1.188, 0.1913), (0.0006816, -1.207, -0.003818), (0.0006816, -1.188, -0.1989), (0.0006816, -1.131, -0.3865), (0.0006816, -1.038, -0.5594), (0.0006816, -0.9141, -0.7109), (0.0006816, -0.7625, -0.8353), (0.0006816, -0.5897, -0.9277), (0.0006816, -0.4021, -0.9846), (-0.03738, -0.3983, 0.977), (-0.07398, -0.5823, 0.9201), (-0.1077, -0.7519, 0.8277), (-0.1373, -0.9005, 0.7033), (-0.1615, -1.022, 0.5518), (-0.1796, -1.113, 0.3789), (-0.1907, -1.169, 0.1913), (-0.1944, -1.188, -0.003818), (-0.1907, -1.169, -0.1989), (-0.1796, -1.113, -0.3865), (-0.1615, -1.022, -0.5594), (-0.1373, -0.9005, -0.7109), (-0.1077, -0.7519, -0.8353), (-0.07398, -0.5823, -0.9277), (-0.03738, -0.3983, -0.9846), (-0.07398, -0.3872, 0.977), (-0.1458, -0.5605, 0.9201), (-0.2119, -0.7202, 0.8277), (-0.2699, -0.8603, 0.7033), (-0.3175, -0.9751, 0.5518), (-0.3529, -1.061, 0.3789), (-0.3746, -1.113, 0.1913), (-0.382, -1.131, -0.003818), (-0.3746, -1.113, -0.1989), (-0.3529, -1.061, -0.3865), (-0.3175, -0.9751, -0.5594), (-0.2699, -0.8603, -0.7109), (-0.2119, -0.7202, -0.8353), (-0.1458, -0.5605, -0.9277), (-0.07398, -0.3872, -0.9846), (-0.1077, -0.3692, 0.977), (-0.2119, -0.5252, 0.9201), (-0.308, -0.6689, 0.8277), (-0.3922, -0.7949, 0.7033), (-0.4613, -0.8983, 0.5518), (-0.5126, -0.9751, 0.3789), (-0.5442, -1.022, 0.1913), (-0.5549, -1.038, -0.003818), (-0.5442, -1.022, -0.1989), (-0.5126, -0.9751, -0.3865), (-0.4613, -0.8983, -0.5594), (-0.3922, -0.7949, -0.7109), (-0.308, -0.6689, -0.8353), (-0.2119, -0.5252, -0.9277), (-0.1077, -0.3692, -0.9846), (0.0006814, -0.207, 0.9962), (-0.1373, -0.3449, 0.977), (-0.2699, -0.4776, 0.9201), (-0.3922, -0.5998, 0.8277), (-0.4993, -0.707, 0.7033), (-0.5873, -0.7949, 0.5518), (-0.6526, -0.8603, 0.3789), (-0.6928, -0.9005, 0.1913), (-0.7064, -0.9141, -0.003818), (-0.6928, -0.9005, -0.1989), (-0.6526, -0.8603, -0.3865), (-0.5873, -0.7949, -0.5594), (-0.4993, -0.707, -0.7109), (-0.3922, -0.5998, -0.8353), (-0.2699, -0.4776, -0.9277), (-0.1373, -0.3449, -0.9846), (-0.1615, -0.3154, 0.977), (-0.3175, -0.4196, 0.9201), (-0.4613, -0.5156, 0.8277), (-0.5873, -0.5998, 0.7033), (-0.6907, -0.6689, 0.5518), (-0.7675, -0.7202, 0.3789), (-0.8148, -0.7519, 0.1913), (-0.8308, -0.7625, -0.003818), (-0.8148, -0.7519, -0.1989), (-0.7675, -0.7202, -0.3865), (-0.6907, -0.6689, -0.5594), (-0.5873, -0.5998, -0.7109), (-0.4613, -0.5156, -0.8353), (-0.3175, -0.4196, -0.9277), (-0.1615, -0.3154, -0.9846), (-0.1796, -0.2816, 0.977), (-0.3529, -0.3534, 0.9201), (-0.5126, -0.4196, 0.8277), (-0.6526, -0.4776, 0.7033), (-0.7675, -0.5252, 0.5518), (-0.8529, -0.5605, 0.3789), (-0.9054, -0.5823, 0.1913), (-0.9232, -0.5897, -0.003818), (-0.9054, -0.5823, -0.1989), (-0.8529, -0.5605, -0.3865), (-0.7675, -0.5252, -0.5594), (-0.6526, -0.4776, -0.7109), (-0.5126, -0.4196, -0.8353), (-0.3529, -0.3534, -0.9277), (-0.1796, -0.2816, -0.9846), (-0.1907, -0.245, 0.977), (-0.3746, -0.2816, 0.9201), (-0.5442, -0.3154, 0.8277), (-0.6928, -0.3449, 0.7033), (-0.8148, -0.3692, 0.5518), (-0.9054, -0.3872, 0.3789), (-0.9613, -0.3983, 0.1913), (-0.9801, -0.4021, -0.003818), (-0.9613, -0.3983, -0.1989), (-0.9054, -0.3872, -0.3865), (-0.8148, -0.3692, -0.5594), (-0.6928, -0.3449, -0.7109), (-0.5442, -0.3154, -0.8353), (-0.3746, -0.2816, -0.9277), (-0.1907, -0.245, -0.9846), (-0.1944, -0.207, 0.977), (-0.382, -0.207, 0.9201), (-0.5549, -0.207, 0.8277), (-0.7064, -0.207, 0.7033), (-0.8308, -0.207, 0.5518), (-0.9232, -0.207, 0.3789), (-0.9801, -0.207, 0.1913), (-0.9993, -0.207, -0.003818), (-0.9801, -0.207, -0.1989), (-0.9232, -0.207, -0.3865), (-0.8308, -0.207, -0.5594), (-0.7064, -0.207, -0.7109), (-0.5549, -0.207, -0.8353), (-0.382, -0.207, -0.9277), (-0.1944, -0.207, -0.9846), (-0.1907, -0.1689, 0.977), (-0.3746, -0.1323, 0.9201), (-0.5442, -0.09858, 0.8277), (-0.6928, -0.06902, 0.7033), (-0.8148, -0.04476, 0.5518), (-0.9054, -0.02673, 0.3789), (-0.9613, -0.01563, 0.1913), (-0.9801, -0.01188, -0.003818), (-0.9613, -0.01563, -0.1989), (-0.9054, -0.02673, -0.3865), (-0.8148, -0.04476, -0.5594), (-0.6928, -0.06902, -0.7109), (-0.5442, -0.09858, -0.8353), (-0.3746, -0.1323, -0.9277), (-0.1907, -0.1689, -0.9846), (-0.1796, -0.1323, 0.977), (-0.3529, -0.06052, 0.9201), (-0.5126, 0.005638, 0.8277), (-0.6526, 0.06363, 0.7033), (-0.7675, 0.1112, 0.5518), (-0.8529, 0.1466, 0.3789), (-0.9054, 0.1684, 0.1913), (-0.9232, 0.1757, -0.003818), (-0.9054, 0.1684, -0.1989), (-0.8529, 0.1466, -0.3865), (-0.7675, 0.1112, -0.5594), (-0.6526, 0.06363, -0.7109), (-0.5126, 0.005638, -0.8353), (-0.3529, -0.06052, -0.9277), (-0.1796, -0.1323, -0.9846), (-0.1615, -0.09858, 0.977), (-0.3175, 0.005638, 0.9201), (-0.4613, 0.1017, 0.8277), (-0.5873, 0.1859, 0.7033), (-0.6907, 0.255, 0.5518), (-0.7675, 0.3063, 0.3789), (-0.8148, 0.3379, 0.1913), (-0.8308, 0.3486, -0.003818), (-0.8148, 0.3379, -0.1989), (-0.7675, 0.3063, -0.3865), (-0.6907, 0.255, -0.5594), (-0.5873, 0.1859, -0.7109), (-0.4613, 0.1017, -0.8353), (-0.3175, 0.005638, -0.9277), (-0.1615, -0.09858, -0.9846), (-0.1373, -0.06902, 0.977), (-0.2699, 0.06363, 0.9201), (-0.3922, 0.1859, 0.8277), (-0.4993, 0.293, 0.7033), (-0.5873, 0.381, 0.5518), (-0.6526, 0.4463, 0.3789), (-0.6928, 0.4865, 0.1913), (-0.7064, 0.5001, -0.003818), (-0.6928, 0.4865, -0.1989), (-0.6526, 0.4463, -0.3865), (-0.5873, 0.381, -0.5594), (-0.4993, 0.293, -0.7109), (-0.3922, 0.1859, -0.8353), (-0.2699, 0.06363, -0.9277), (-0.1373, -0.06902, -0.9846), (-0.1077, -0.04476, 0.977), (-0.2119, 0.1112, 0.9201), (-0.308, 0.255, 0.8277), (-0.3922, 0.381, 0.7033), (-0.4613, 0.4844, 0.5518), (-0.5126, 0.5612, 0.3789), (-0.5442, 0.6085, 0.1913), (-0.5549, 0.6245, -0.003818), (-0.5442, 0.6085, -0.1989), (-0.5126, 0.5612, -0.3865), (-0.4613, 0.4844, -0.5594), (-0.3922, 0.381, -0.7109), (-0.308, 0.255, -0.8353), (-0.2119, 0.1112, -0.9277), (-0.1077, -0.04476, -0.9846), (-0.07398, -0.02673, 0.977), (-0.1458, 0.1466, 0.9201), (-0.2119, 0.3063, 0.8277), (-0.2699, 0.4463, 0.7033), (-0.3175, 0.5612, 0.5518), (-0.3529, 0.6466, 0.3789), (-0.3746, 0.6992, 0.1913), (-0.382, 0.7169, -0.003818), (-0.3746, 0.6992, -0.1989), (-0.3529, 0.6466, -0.3865), (-0.3175, 0.5612, -0.5594), (-0.2699, 0.4463, -0.7109), (-0.2119, 0.3063, -0.8353), (-0.1458, 0.1466, -0.9277), (-0.07398, -0.02673, -0.9846), (-0.03738, -0.01563, 0.977), (-0.07398, 0.1684, 0.9201), (-0.1077, 0.3379, 0.8277), (-0.1373, 0.4866, 0.7033), (-0.1615, 0.6085, 0.5518), (-0.1796, 0.6992, 0.3789), (-0.1907, 0.755, 0.1913), (-0.1907, 0.755, -0.1989), (-0.1796, 0.6992, -0.3865), (-0.1615, 0.6085, -0.5594), (-0.1373, 0.4866, -0.7109), (-0.1077, 0.3379, -0.8353), (-0.07398, 0.1684, -0.9277), (-0.03738, -0.01563, -0.9846), (0.0006816, 0.7169, -0.3865), (0.0006819, 0.6245, -0.5594), (0.0006819, 0.5001, -0.7109), (0.0006816, 0.1757, -0.9277), (0.0006816, -0.01188, -0.9846), (-0.007743, 0.7747, -0.1819), (0.0006816, 0.7756, -0.1811), (0.03231, 0.7728, -0.1779), (0.07081, 0.7701, -0.1663), (-0.2091, 0.7625, 0.06344), (-0.1922, 0.7627, 0.1117), (-0.1974, 0.7621, 0.102), (-0.2103, 0.769, -0.003818), (-0.2091, 0.768, -0.01665), (-0.1784, 0.7615, 0.1374), (-0.1529, 0.7609, 0.1685), (-0.213, 0.7654, 0.0234), (-0.1974, 0.7676, -0.05516), (-0.04779, 0.7589, 0.2247), (-0.007743, 0.7616, 0.2287), (0.0006816, 0.7627, 0.2278), (0.03231, 0.7606, 0.2247), (0.07082, 0.7603, 0.213), (-0.0863, 0.7586, 0.213), (0.1374, 0.7626, 0.1685), (0.1629, 0.7631, 0.1374), (0.1063, 0.7685, -0.1473), (0.1936, 0.7728, -0.01665), (0.1374, 0.7679, -0.1218), (-0.1218, 0.7668, -0.1473), (-0.0863, 0.7685, -0.1663), (0.1819, 0.7648, 0.102), (-0.1529, 0.7663, -0.1218), (0.1063, 0.7626, 0.1941), (0.1097, 0.7631, 0.1913), (-0.04779, 0.7711, -0.1779), (-0.1218, 0.7609, 0.1941), (-0.1252, 0.7614, 0.1913), (0.1819, 0.7701, -0.05516), (0.1629, 0.7685, -0.09065), (-0.1784, 0.7668, -0.09065), (0.1975, 0.7705, 0.02339), (0.1956, 0.7731, 0.00394), (0.1949, 0.7739, -0.003818), (-0.1933, 0.7681, -0.06288), (0.1947, 0.7684, 0.05228), (0.1936, 0.7674, 0.06344)], [], [(1, 2, 3, 4, 5, 6, 7, 8, 9, 10, 11, 12, 13, 14, 15, 16, 17, 18, 19, 20, 21, 22, 23, 24, 25, 26, 27, 28, 29, 30, 31, 0), (33, 32, 40, 41), (506, 38, 48, 49), (34, 33, 41, 42), (507, 506, 49, 50), (35, 34, 42, 43), (508, 507, 50, 51), (36, 35, 43, 44), (39, 508, 51, 52), (37, 36, 44, 45), (509, 39, 52, 53), (510, 509, 53, 54), (32, 326, 40), (235, 510, 54), (38, 512, 513, 514, 532, 534, 545, 544, 533, 549, 47, 48), (47, 548, 547, 551, 46, 61, 62), (40, 326, 55), (235, 54, 69), (48, 47, 62, 63), (41, 40, 55, 56), (49, 48, 63, 64), (42, 41, 56, 57), (50, 49, 64, 65), (43, 42, 57, 58), (51, 50, 65, 66), (44, 43, 58, 59), (52, 51, 66, 67), (45, 44, 59, 60), (53, 52, 67, 68), (46, 45, 60, 61), (54, 53, 68, 69), (66, 65, 80, 81), (59, 58, 73, 74), (67, 66, 81, 82), (60, 59, 74, 75), (68, 67, 82, 83), (61, 60, 75, 76), (69, 68, 83, 84), (62, 61, 76, 77), (55, 326, 70), (235, 69, 84), (63, 62, 77, 78), (56, 55, 70, 71), (64, 63, 78, 79), (57, 56, 71, 72), (65, 64, 79, 80), (58, 57, 72, 73), (235, 84, 99), (78, 77, 92, 93), (71, 70, 85, 86), (79, 78, 93, 94), (72, 71, 86, 87), (80, 79, 94, 95), (73, 72, 87, 88), (81, 80, 95, 96), (74, 73, 88, 89), (82, 81, 96, 97), (75, 74, 89, 90), (83, 82, 97, 98), (76, 75, 90, 91), (84, 83, 98, 99), (77, 76, 91, 92), (70, 326, 85), (97, 96, 111, 112), (90, 89, 104, 105), (98, 97, 112, 113), (91, 90, 105, 106), (99, 98, 113, 114), (92, 91, 106, 107), (85, 326, 100), (235, 99, 114), (93, 92, 107, 108), (86, 85, 100, 101), (94, 93, 108, 109), (87, 86, 101, 102), (95, 94, 109, 110), (88, 87, 102, 103), (96, 95, 110, 111), (89, 88, 103, 104), (101, 100, 115, 116), (109, 108, 123, 124), (102, 101, 116, 117), (110, 109, 124, 125), (103, 102, 117, 118), (111, 110, 125, 126), (104, 103, 118, 119), (112, 111, 126, 127), (105, 104, 119, 120), (113, 112, 127, 128), (106, 105, 120, 121), (114, 113, 128, 129), (107, 106, 121, 122), (100, 326, 115), (235, 114, 129), (108, 107, 122, 123), (120, 119, 134, 135), (128, 127, 142, 143), (121, 120, 135, 136), (129, 128, 143, 144), (122, 121, 136, 137), (115, 326, 130), (235, 129, 144), (123, 122, 137, 138), (116, 115, 130, 131), (124, 123, 138, 139), (117, 116, 131, 132), (125, 124, 139, 140), (118, 117, 132, 133), (126, 125, 140, 141), (119, 118, 133, 134), (127, 126, 141, 142), (139, 138, 153, 154), (132, 131, 146, 147), (140, 139, 154, 155), (133, 132, 147, 148), (141, 140, 155, 156), (134, 133, 148, 149), (142, 141, 156, 157), (135, 134, 149, 150), (143, 142, 157, 158), (136, 135, 150, 151), (144, 143, 158, 159), (137, 136, 151, 152), (130, 326, 145), (235, 144, 159), (138, 137, 152, 153), (131, 130, 145, 146), (158, 157, 172, 173), (151, 150, 165, 166), (159, 158, 173, 174), (152, 151, 166, 167), (145, 326, 160), (235, 159, 174), (153, 152, 167, 168), (146, 145, 160, 161), (154, 153, 168, 169), (147, 146, 161, 162), (155, 154, 169, 170), (148, 147, 162, 163), (156, 155, 170, 171), (149, 148, 163, 164), (157, 156, 171, 172), (150, 149, 164, 165), (162, 161, 176, 177), (170, 169, 184, 185), (163, 162, 177, 178), (171, 170, 185, 186), (164, 163, 178, 179), (172, 171, 186, 187), (165, 164, 179, 180), (173, 172, 187, 188), (166, 165, 180, 181), (174, 173, 188, 189), (167, 166, 181, 182), (160, 326, 175), (235, 174, 189), (168, 167, 182, 183), (161, 160, 175, 176), (169, 168, 183, 184), (181, 180, 195, 196), (189, 188, 203, 204), (182, 181, 196, 197), (175, 326, 190), (235, 189, 204), (183, 182, 197, 198), (176, 175, 190, 191), (184, 183, 198, 199), (177, 176, 191, 192), (185, 184, 199, 200), (178, 177, 192, 193), (186, 185, 200, 201), (179, 178, 193, 194), (187, 186, 201, 202), (180, 179, 194, 195), (188, 187, 202, 203), (200, 199, 214, 215), (193, 192, 207, 208), (201, 200, 215, 216), (194, 193, 208, 209), (202, 201, 216, 217), (195, 194, 209, 210), (203, 202, 217, 218), (196, 195, 210, 211), (204, 203, 218, 219), (197, 196, 211, 212), (190, 326, 205), (235, 204, 219), (198, 197, 212, 213), (191, 190, 205, 206), (199, 198, 213, 214), (192, 191, 206, 207), (219, 218, 233, 234), (212, 211, 226, 227), (205, 326, 220), (235, 219, 234), (213, 212, 227, 228), (206, 205, 220, 221), (214, 213, 228, 229), (207, 206, 221, 222), (215, 214, 229, 230), (208, 207, 222, 223), (216, 215, 230, 231), (209, 208, 223, 224), (217, 216, 231, 232), (210, 209, 224, 225), (218, 217, 232, 233), (211, 210, 225, 226), (231, 230, 246, 247), (224, 223, 239, 240), (232, 231, 247, 248), (225, 224, 240, 241), (233, 232, 248, 249), (226, 225, 241, 242), (234, 233, 249, 250), (227, 226, 242, 243), (220, 326, 236), (235, 234, 250), (228, 227, 243, 244), (221, 220, 236, 237), (229, 228, 244, 245), (222, 221, 237, 238), (230, 229, 245, 246), (223, 222, 238, 239), (236, 326, 251), (235, 250, 265), (244, 243, 258, 259), (237, 236, 251, 252), (245, 244, 259, 260), (238, 237, 252, 253), (246, 245, 260, 261), (239, 238, 253, 254), (247, 246, 261, 262), (240, 239, 254, 255), (248, 247, 262, 263), (241, 240, 255, 256), (249, 248, 263, 264), (242, 241, 256, 257), (250, 249, 264, 265), (243, 242, 257, 258), (255, 254, 269, 270), (263, 262, 277, 278), (256, 255, 270, 271), (264, 263, 278, 279), (257, 256, 271, 272), (265, 264, 279, 280), (258, 257, 272, 273), (251, 326, 266), (235, 265, 280), (259, 258, 273, 274), (252, 251, 266, 267), (260, 259, 274, 275), (253, 252, 267, 268), (261, 260, 275, 276), (254, 253, 268, 269), (262, 261, 276, 277), (274, 273, 288, 289), (267, 266, 281, 282), (275, 274, 289, 290), (268, 267, 282, 283), (276, 275, 290, 291), (269, 268, 283, 284), (277, 276, 291, 292), (270, 269, 284, 285), (278, 277, 292, 293), (271, 270, 285, 286), (279, 278, 293, 294), (272, 271, 286, 287), (280, 279, 294, 295), (273, 272, 287, 288), (266, 326, 281), (235, 280, 295), (293, 292, 307, 308), (286, 285, 300, 301), (294, 293, 308, 309), (287, 286, 301, 302), (295, 294, 309, 310), (288, 287, 302, 303), (281, 326, 296), (235, 295, 310), (289, 288, 303, 304), (282, 281, 296, 297), (290, 289, 304, 305), (283, 282, 297, 298), (291, 290, 305, 306), (284, 283, 298, 299), (292, 291, 306, 307), (285, 284, 299, 300), (297, 296, 311, 312), (305, 304, 319, 320), (298, 297, 312, 313), (306, 305, 320, 321), (299, 298, 313, 314), (307, 306, 321, 322), (300, 299, 314, 315), (308, 307, 322, 323), (301, 300, 315, 316), (309, 308, 323, 324), (302, 301, 316, 317), (310, 309, 324, 325), (303, 302, 317, 318), (296, 326, 311), (235, 310, 325), (304, 303, 318, 319), (316, 315, 331, 332), (324, 323, 339, 340), (317, 316, 332, 333), (325, 324, 340, 341), (318, 317, 333, 334), (311, 326, 327), (235, 325, 341), (319, 318, 334, 335), (312, 311, 327, 328), (320, 319, 335, 336), (313, 312, 328, 329), (321, 320, 336, 337), (314, 313, 329, 330), (322, 321, 337, 338), (315, 314, 330, 331), (323, 322, 338, 339), (336, 335, 350, 351), (329, 328, 343, 344), (337, 336, 351, 352), (330, 329, 344, 345), (338, 337, 352, 353), (331, 330, 345, 346), (339, 338, 353, 354), (332, 331, 346, 347), (340, 339, 354, 355), (333, 332, 347, 348), (341, 340, 355, 356), (334, 333, 348, 349), (327, 326, 342), (235, 341, 356), (335, 334, 349, 350), (328, 327, 342, 343), (355, 354, 369, 370), (348, 347, 362, 363), (356, 355, 370, 371), (349, 348, 363, 364), (342, 326, 357), (235, 356, 371), (350, 349, 364, 365), (343, 342, 357, 358), (351, 350, 365, 366), (344, 343, 358, 359), (352, 351, 366, 367), (345, 344, 359, 360), (353, 352, 367, 368), (346, 345, 360, 361), (354, 353, 368, 369), (347, 346, 361, 362), (367, 366, 381, 382), (360, 359, 374, 375), (368, 367, 382, 383), (361, 360, 375, 376), (369, 368, 383, 384), (362, 361, 376, 377), (370, 369, 384, 385), (363, 362, 377, 378), (371, 370, 385, 386), (364, 363, 378, 379), (357, 326, 372), (235, 371, 386), (365, 364, 379, 380), (358, 357, 372, 373), (366, 365, 380, 381), (359, 358, 373, 374), (386, 385, 400, 401), (379, 378, 393, 394), (372, 326, 387), (235, 386, 401), (380, 379, 394, 395), (373, 372, 387, 388), (381, 380, 395, 396), (374, 373, 388, 389), (382, 381, 396, 397), (375, 374, 389, 390), (383, 382, 397, 398), (376, 375, 390, 391), (384, 383, 398, 399), (377, 376, 391, 392), (385, 384, 399, 400), (378, 377, 392, 393), (390, 389, 404, 405), (398, 397, 412, 413), (391, 390, 405, 406), (399, 398, 413, 414), (392, 391, 406, 407), (400, 399, 414, 415), (393, 392, 407, 408), (401, 400, 415, 416), (394, 393, 408, 409), (387, 326, 402), (235, 401, 416), (395, 394, 409, 410), (388, 387, 402, 403), (396, 395, 410, 411), (389, 388, 403, 404), (397, 396, 411, 412), (409, 408, 423, 424), (402, 326, 417), (235, 416, 431), (410, 409, 424, 425), (403, 402, 417, 418), (411, 410, 425, 426), (404, 403, 418, 419), (412, 411, 426, 427), (405, 404, 419, 420), (413, 412, 427, 428), (406, 405, 420, 421), (414, 413, 428, 429), (407, 406, 421, 422), (415, 414, 429, 430), (408, 407, 422, 423), (416, 415, 430, 431), (428, 427, 442, 443), (421, 420, 435, 436), (429, 428, 443, 444), (422, 421, 436, 437), (430, 429, 444, 445), (423, 422, 437, 438), (431, 430, 445, 446), (424, 423, 438, 439), (417, 326, 432), (235, 431, 446), (425, 424, 439, 440), (418, 417, 432, 433), (426, 425, 440, 441), (419, 418, 433, 434), (427, 426, 441, 442), (420, 419, 434, 435), (432, 326, 447), (235, 446, 461), (440, 439, 454, 455), (433, 432, 447, 448), (441, 440, 455, 456), (434, 433, 448, 449), (442, 441, 456, 457), (435, 434, 449, 450), (443, 442, 457, 458), (436, 435, 450, 451), (444, 443, 458, 459), (437, 436, 451, 452), (445, 444, 459, 460), (438, 437, 452, 453), (446, 445, 460, 461), (439, 438, 453, 454), (451, 450, 465, 466), (459, 458, 473, 474), (452, 451, 466, 467), (460, 459, 474, 475), (453, 452, 467, 468), (461, 460, 475, 476), (454, 453, 468, 469), (447, 326, 462), (235, 461, 476), (455, 454, 469, 470), (448, 447, 462, 463), (456, 455, 470, 471), (449, 448, 463, 464), (457, 456, 471, 472), (450, 449, 464, 465), (458, 457, 472, 473), (470, 469, 484, 485), (463, 462, 477, 478), (471, 470, 485, 486), (464, 463, 478, 479), (472, 471, 486, 487), (465, 464, 479, 480), (473, 472, 487, 488), (466, 465, 480, 481), (474, 473, 488, 489), (467, 466, 481, 482), (475, 474, 489, 490), (468, 467, 482, 483), (476, 475, 490, 491), (469, 468, 483, 484), (462, 326, 477), (235, 476, 491), (489, 488, 502, 503), (482, 481, 496, 497), (490, 489, 503, 504), (483, 482, 497, 498), (491, 490, 504, 505), (484, 483, 498, 516, 517, 515, 522, 518), (477, 326, 492), (235, 491, 505), (485, 484, 518, 519, 523, 550, 499), (478, 477, 492, 493), (486, 485, 499, 500), (479, 478, 493, 494), (487, 486, 500, 501), (480, 479, 494, 495), (488, 487, 501, 502), (481, 480, 495, 496), (500, 499, 38, 506), (494, 493, 33, 34), (501, 500, 506, 507), (495, 494, 34, 35), (502, 501, 507, 508), (496, 495, 35, 36), (503, 502, 508, 39), (497, 496, 36, 37), (504, 503, 39, 509), (498, 497, 37, 526, 525, 524, 529, 542, 543), (505, 504, 509, 510), (492, 326, 32), (235, 505, 510), (499, 550, 546, 538, 535, 536, 541, 511, 512, 38), (493, 492, 32, 33), (522, 515, 9, 8), (520, 521, 12, 11), (517, 516, 520, 11, 10), (547, 548, 549, 533, 25, 24), (523, 519, 7, 6), (519, 518, 522, 8, 7), (538, 546, 5, 4), (513, 512, 511, 0, 31), (525, 526, 527, 17, 16), (544, 545, 27, 26), (524, 525, 16, 15), (514, 513, 31, 30), (535, 538, 4, 3), (528, 539, 19, 18), (536, 535, 3, 2), (521, 543, 542, 13, 12), (534, 532, 29, 28), (533, 544, 26, 25), (542, 529, 14, 13), (539, 540, 530, 20, 19), (543, 521, 520, 516, 498), (531, 537, 22, 21), (546, 550, 523, 6, 5), (511, 541, 1, 0), (552, 551, 547, 24, 23), (515, 517, 10, 9), (527, 528, 18, 17), (540, 539, 528, 527, 526, 37, 45, 46), (532, 514, 30, 29), (541, 536, 2, 1), (537, 552, 23, 22), (529, 524, 15, 14), (545, 534, 28, 27), (549, 548, 47), (551, 552, 537, 531, 530, 540, 46), (530, 531, 21, 20)])
me_sphere_001.materials.append(mat_door_handle)
me_sphere_001.use_remesh_preserve_volume = False
me_sphere_001.use_remesh_preserve_attributes = False
me_sphere_001.use_mirror_vertex_groups = False
me_sphere_001.update()
me_cube = bpy.data.meshes.new('Cube')
me_cube.from_pydata([(1.731, 1.98, -0.005794), (1.731, -0.02014, -0.005794), (-0.2694, -0.02014, -0.005794), (-0.2694, 1.98, -0.005794), (1.731, 1.98, 1.994), (1.731, -0.02014, 1.994), (-0.2694, -0.02013, 1.994), (-0.2694, 1.98, 1.994), (1.731, 1.98, 1.697), (1.731, -0.02014, 1.697), (-0.2694, -0.02013, 1.697), (-0.2694, 1.98, 1.697), (1.731, 1.98, 0.3557), (1.731, -0.02014, 0.3557), (-0.2694, -0.02014, 0.3557), (-0.2694, 1.98, 0.3557), (1.731, 0.452, -0.005794), (-0.2694, 0.452, -0.005794), (1.731, 0.452, 1.994), (-0.2694, 0.452, 1.994), (-0.2694, 0.452, 1.697), (1.746, 0.452, 1.697), (1.746, 0.452, 0.3557), (-0.2694, 0.452, 0.3557), (-0.2694, 1.505, -0.005794), (-0.2694, 1.505, 1.994), (-0.2694, 1.505, 1.697), (-0.2694, 1.505, 0.3557), (1.731, 1.505, -0.005794), (1.731, 1.505, 1.994), (1.746, 1.505, 1.697), (1.746, 1.505, 0.3557), (-1.731, 1.98, -0.005794), (-1.731, -0.02014, -0.005794), (0.2694, -0.02014, -0.005794), (0.2694, 1.98, -0.005794), (-1.731, 1.98, 1.994), (-1.731, -0.02014, 1.994), (0.2694, -0.02013, 1.994), (0.2694, 1.98, 1.994), (-1.731, 1.98, 1.697), (-1.731, -0.02014, 1.697), (0.2694, -0.02013, 1.697), (0.2694, 1.98, 1.697), (-1.731, 1.98, 0.3557), (-1.731, -0.02014, 0.3557), (0.2694, -0.02014, 0.3557), (0.2694, 1.98, 0.3557), (-1.731, 0.452, -0.005794), (0.2694, 0.452, -0.005794), (-1.731, 0.452, 1.994), (0.2694, 0.452, 1.994), (0.2694, 0.452, 1.697), (-1.746, 0.452, 1.697), (-1.746, 0.452, 0.3557), (0.2694, 0.452, 0.3557), (0.2694, 1.505, -0.005794), (0.2694, 1.505, 1.994), (0.2694, 1.505, 1.697), (0.2694, 1.505, 0.3557), (-1.731, 1.505, -0.005794), (-1.731, 1.505, 1.994), (-1.746, 1.505, 1.697), (-1.746, 1.505, 0.3557), (1.731, -1.98, -0.005794), (1.731, 0.02014, -0.005794), (-0.2694, 0.02014, -0.005794), (-0.2694, -1.98, -0.005794), (1.731, -1.98, 1.994), (1.731, 0.02014, 1.994), (-0.2694, 0.02013, 1.994), (-0.2694, -1.98, 1.994), (1.731, -1.98, 1.697), (1.731, 0.02014, 1.697), (-0.2694, 0.02013, 1.697), (-0.2694, -1.98, 1.697), (1.731, -1.98, 0.3557), (1.731, 0.02014, 0.3557), (-0.2694, 0.02014, 0.3557), (-0.2694, -1.98, 0.3557), (1.731, -0.452, -0.005794), (-0.2694, -0.452, -0.005794), (1.731, -0.452, 1.994), (-0.2694, -0.452, 1.994), (-0.2694, -0.452, 1.697), (1.746, -0.452, 1.697), (1.746, -0.452, 0.3557), (-0.2694, -0.452, 0.3557), (-0.2694, -1.505, -0.005794), (-0.2694, -1.505, 1.994), (-0.2694, -1.505, 1.697), (-0.2694, -1.505, 0.3557), (1.731, -1.505, -0.005794), (1.731, -1.505, 1.994), (1.746, -1.505, 1.697), (1.746, -1.505, 0.3557), (-1.731, -1.98, -0.005794), (-1.731, 0.02014, -0.005794), (0.2694, 0.02014, -0.005794), (0.2694, -1.98, -0.005794), (-1.731, -1.98, 1.994), (-1.731, 0.02014, 1.994), (0.2694, 0.02013, 1.994), (0.2694, -1.98, 1.994), (-1.731, -1.98, 1.697), (-1.731, 0.02014, 1.697), (0.2694, 0.02013, 1.697), (0.2694, -1.98, 1.697), (-1.731, -1.98, 0.3557), (-1.731, 0.02014, 0.3557), (0.2694, 0.02014, 0.3557), (0.2694, -1.98, 0.3557), (-1.731, -0.452, -0.005794), (0.2694, -0.452, -0.005794), (-1.731, -0.452, 1.994), (0.2694, -0.452, 1.994), (0.2694, -0.452, 1.697), (-1.746, -0.452, 1.697), (-1.746, -0.452, 0.3557), (0.2694, -0.452, 0.3557), (0.2694, -1.505, -0.005794), (0.2694, -1.505, 1.994), (0.2694, -1.505, 1.697), (0.2694, -1.505, 0.3557), (-1.731, -1.505, -0.005794), (-1.731, -1.505, 1.994), (-1.746, -1.505, 1.697), (-1.746, -1.505, 0.3557), (1.731, 1.98, 0.005794), (1.731, -0.02014, 0.005794), (-0.2694, -0.02014, 0.005794), (-0.2694, 1.98, 0.005794), (1.731, 1.98, -1.994), (1.731, -0.02014, -1.994), (-0.2694, -0.02013, -1.994), (-0.2694, 1.98, -1.994), (1.731, 1.98, -1.697), (1.731, -0.02014, -1.697), (-0.2694, -0.02013, -1.697), (-0.2694, 1.98, -1.697), (1.731, 1.98, -0.3557), (1.731, -0.02014, -0.3557), (-0.2694, -0.02014, -0.3557), (-0.2694, 1.98, -0.3557), (1.731, 0.452, 0.005794), (-0.2694, 0.452, 0.005794), (1.731, 0.452, -1.994), (-0.2694, 0.452, -1.994), (-0.2694, 0.452, -1.697), (1.746, 0.452, -1.697), (1.746, 0.452, -0.3557), (-0.2694, 0.452, -0.3557), (-0.2694, 1.505, 0.005794), (-0.2694, 1.505, -1.994), (-0.2694, 1.505, -1.697), (-0.2694, 1.505, -0.3557), (1.731, 1.505, 0.005794), (1.731, 1.505, -1.994), (1.746, 1.505, -1.697), (1.746, 1.505, -0.3557), (-1.731, 1.98, 0.005794), (-1.731, -0.02014, 0.005794), (0.2694, -0.02014, 0.005794), (0.2694, 1.98, 0.005794), (-1.731, 1.98, -1.994), (-1.731, -0.02014, -1.994), (0.2694, -0.02013, -1.994), (0.2694, 1.98, -1.994), (-1.731, 1.98, -1.697), (-1.731, -0.02014, -1.697), (0.2694, -0.02013, -1.697), (0.2694, 1.98, -1.697), (-1.731, 1.98, -0.3557), (-1.731, -0.02014, -0.3557), (0.2694, -0.02014, -0.3557), (0.2694, 1.98, -0.3557), (-1.731, 0.452, 0.005794), (0.2694, 0.452, 0.005794), (-1.731, 0.452, -1.994), (0.2694, 0.452, -1.994), (0.2694, 0.452, -1.697), (-1.746, 0.452, -1.697), (-1.746, 0.452, -0.3557), (0.2694, 0.452, -0.3557), (0.2694, 1.505, 0.005794), (0.2694, 1.505, -1.994), (0.2694, 1.505, -1.697), (0.2694, 1.505, -0.3557), (-1.731, 1.505, 0.005794), (-1.731, 1.505, -1.994), (-1.746, 1.505, -1.697), (-1.746, 1.505, -0.3557), (1.731, -1.98, 0.005794), (1.731, 0.02014, 0.005794), (-0.2694, 0.02014, 0.005794), (-0.2694, -1.98, 0.005794), (1.731, -1.98, -1.994), (1.731, 0.02014, -1.994), (-0.2694, 0.02013, -1.994), (-0.2694, -1.98, -1.994), (1.731, -1.98, -1.697), (1.731, 0.02014, -1.697), (-0.2694, 0.02013, -1.697), (-0.2694, -1.98, -1.697), (1.731, -1.98, -0.3557), (1.731, 0.02014, -0.3557), (-0.2694, 0.02014, -0.3557), (-0.2694, -1.98, -0.3557), (1.731, -0.452, 0.005794), (-0.2694, -0.452, 0.005794), (1.731, -0.452, -1.994), (-0.2694, -0.452, -1.994), (-0.2694, -0.452, -1.697), (1.746, -0.452, -1.697), (1.746, -0.452, -0.3557), (-0.2694, -0.452, -0.3557), (-0.2694, -1.505, 0.005794), (-0.2694, -1.505, -1.994), (-0.2694, -1.505, -1.697), (-0.2694, -1.505, -0.3557), (1.731, -1.505, 0.005794), (1.731, -1.505, -1.994), (1.746, -1.505, -1.697), (1.746, -1.505, -0.3557), (-1.731, -1.98, 0.005794), (-1.731, 0.02014, 0.005794), (0.2694, 0.02014, 0.005794), (0.2694, -1.98, 0.005794), (-1.731, -1.98, -1.994), (-1.731, 0.02014, -1.994), (0.2694, 0.02013, -1.994), (0.2694, -1.98, -1.994), (-1.731, -1.98, -1.697), (-1.731, 0.02014, -1.697), (0.2694, 0.02013, -1.697), (0.2694, -1.98, -1.697), (-1.731, -1.98, -0.3557), (-1.731, 0.02014, -0.3557), (0.2694, 0.02014, -0.3557), (0.2694, -1.98, -0.3557), (-1.731, -0.452, 0.005794), (0.2694, -0.452, 0.005794), (-1.731, -0.452, -1.994), (0.2694, -0.452, -1.994), (0.2694, -0.452, -1.697), (-1.746, -0.452, -1.697), (-1.746, -0.452, -0.3557), (0.2694, -0.452, -0.3557), (0.2694, -1.505, 0.005794), (0.2694, -1.505, -1.994), (0.2694, -1.505, -1.697), (0.2694, -1.505, -0.3557), (-1.731, -1.505, 0.005794), (-1.731, -1.505, -1.994), (-1.746, -1.505, -1.697), (-1.746, -1.505, -0.3557)], [], [(16, 1, 2, 17), (18, 19, 6, 5), (21, 18, 5, 9), (9, 5, 6, 10), (26, 25, 7, 11), (12, 0, 3, 15), (4, 8, 11, 7), (27, 26, 11, 15), (13, 9, 10, 14), (22, 21, 9, 13), (16, 22, 13, 1), (1, 13, 14, 2), (24, 27, 15, 3), (8, 12, 15, 11), (2, 14, 23, 17), (28, 31, 22, 16), (31, 30, 21, 22), (14, 10, 20, 23), (10, 6, 19, 20), (30, 29, 18, 21), (29, 25, 19, 18), (28, 16, 17, 24), (0, 28, 24, 3), (4, 7, 25, 29), (8, 4, 29, 30), (12, 8, 30, 31), (0, 12, 31, 28), (17, 23, 27, 24), (23, 20, 26, 27), (20, 19, 25, 26), (48, 49, 34, 33), (50, 37, 38, 51), (53, 41, 37, 50), (41, 42, 38, 37), (58, 43, 39, 57), (44, 47, 35, 32), (36, 39, 43, 40), (59, 47, 43, 58), (45, 46, 42, 41), (54, 45, 41, 53), (48, 33, 45, 54), (33, 34, 46, 45), (56, 35, 47, 59), (40, 43, 47, 44), (34, 49, 55, 46), (60, 48, 54, 63), (63, 54, 53, 62), (46, 55, 52, 42), (42, 52, 51, 38), (62, 53, 50, 61), (61, 50, 51, 57), (60, 56, 49, 48), (32, 35, 56, 60), (36, 61, 57, 39), (40, 62, 61, 36), (44, 63, 62, 40), (32, 60, 63, 44), (49, 56, 59, 55), (55, 59, 58, 52), (52, 58, 57, 51), (80, 81, 66, 65), (82, 69, 70, 83), (85, 73, 69, 82), (73, 74, 70, 69), (90, 75, 71, 89), (76, 79, 67, 64), (68, 71, 75, 72), (91, 79, 75, 90), (77, 78, 74, 73), (86, 77, 73, 85), (80, 65, 77, 86), (65, 66, 78, 77), (88, 67, 79, 91), (72, 75, 79, 76), (66, 81, 87, 78), (92, 80, 86, 95), (95, 86, 85, 94), (78, 87, 84, 74), (74, 84, 83, 70), (94, 85, 82, 93), (93, 82, 83, 89), (92, 88, 81, 80), (64, 67, 88, 92), (68, 93, 89, 71), (72, 94, 93, 68), (76, 95, 94, 72), (64, 92, 95, 76), (81, 88, 91, 87), (87, 91, 90, 84), (84, 90, 89, 83), (112, 97, 98, 113), (114, 115, 102, 101), (117, 114, 101, 105), (105, 101, 102, 106), (122, 121, 103, 107), (108, 96, 99, 111), (100, 104, 107, 103), (123, 122, 107, 111), (109, 105, 106, 110), (118, 117, 105, 109), (112, 118, 109, 97), (97, 109, 110, 98), (120, 123, 111, 99), (104, 108, 111, 107), (98, 110, 119, 113), (124, 127, 118, 112), (127, 126, 117, 118), (110, 106, 116, 119), (106, 102, 115, 116), (126, 125, 114, 117), (125, 121, 115, 114), (124, 112, 113, 120), (96, 124, 120, 99), (100, 103, 121, 125), (104, 100, 125, 126), (108, 104, 126, 127), (96, 108, 127, 124), (113, 119, 123, 120), (119, 116, 122, 123), (116, 115, 121, 122), (144, 145, 130, 129), (146, 133, 134, 147), (149, 137, 133, 146), (137, 138, 134, 133), (154, 139, 135, 153), (140, 143, 131, 128), (132, 135, 139, 136), (155, 143, 139, 154), (141, 142, 138, 137), (150, 141, 137, 149), (144, 129, 141, 150), (129, 130, 142, 141), (152, 131, 143, 155), (136, 139, 143, 140), (130, 145, 151, 142), (156, 144, 150, 159), (159, 150, 149, 158), (142, 151, 148, 138), (138, 148, 147, 134), (158, 149, 146, 157), (157, 146, 147, 153), (156, 152, 145, 144), (128, 131, 152, 156), (132, 157, 153, 135), (136, 158, 157, 132), (140, 159, 158, 136), (128, 156, 159, 140), (145, 152, 155, 151), (151, 155, 154, 148), (148, 154, 153, 147), (176, 161, 162, 177), (178, 179, 166, 165), (181, 178, 165, 169), (169, 165, 166, 170), (186, 185, 167, 171), (172, 160, 163, 175), (164, 168, 171, 167), (187, 186, 171, 175), (173, 169, 170, 174), (182, 181, 169, 173), (176, 182, 173, 161), (161, 173, 174, 162), (184, 187, 175, 163), (168, 172, 175, 171), (162, 174, 183, 177), (188, 191, 182, 176), (191, 190, 181, 182), (174, 170, 180, 183), (170, 166, 179, 180), (190, 189, 178, 181), (189, 185, 179, 178), (188, 176, 177, 184), (160, 188, 184, 163), (164, 167, 185, 189), (168, 164, 189, 190), (172, 168, 190, 191), (160, 172, 191, 188), (177, 183, 187, 184), (183, 180, 186, 187), (180, 179, 185, 186), (208, 193, 194, 209), (210, 211, 198, 197), (213, 210, 197, 201), (201, 197, 198, 202), (218, 217, 199, 203), (204, 192, 195, 207), (196, 200, 203, 199), (219, 218, 203, 207), (205, 201, 202, 206), (214, 213, 201, 205), (208, 214, 205, 193), (193, 205, 206, 194), (216, 219, 207, 195), (200, 204, 207, 203), (194, 206, 215, 209), (220, 223, 214, 208), (223, 222, 213, 214), (206, 202, 212, 215), (202, 198, 211, 212), (222, 221, 210, 213), (221, 217, 211, 210), (220, 208, 209, 216), (192, 220, 216, 195), (196, 199, 217, 221), (200, 196, 221, 222), (204, 200, 222, 223), (192, 204, 223, 220), (209, 215, 219, 216), (215, 212, 218, 219), (212, 211, 217, 218), (240, 241, 226, 225), (242, 229, 230, 243), (245, 233, 229, 242), (233, 234, 230, 229), (250, 235, 231, 249), (236, 239, 227, 224), (228, 231, 235, 232), (251, 239, 235, 250), (237, 238, 234, 233), (246, 237, 233, 245), (240, 225, 237, 246), (225, 226, 238, 237), (248, 227, 239, 251), (232, 235, 239, 236), (226, 241, 247, 238), (252, 240, 246, 255), (255, 246, 245, 254), (238, 247, 244, 234), (234, 244, 243, 230), (254, 245, 242, 253), (253, 242, 243, 249), (252, 248, 241, 240), (224, 227, 248, 252), (228, 253, 249, 231), (232, 254, 253, 228), (236, 255, 254, 232), (224, 252, 255, 236), (241, 248, 251, 247), (247, 251, 250, 244), (244, 250, 249, 243)])
me_cube.polygons.foreach_set('material_index', [0, 0, 0, 0, 0, 0, 0, 0, 0, 0, 0, 0, 0, 0, 0, 0, 1, 0, 0, 0, 0, 0, 0, 0, 0, 0, 0, 0, 0, 0, 0, 0, 0, 0, 0, 0, 0, 0, 0, 0, 0, 0, 0, 0, 0, 0, 1, 0, 0, 0, 0, 0, 0, 0, 0, 0, 0, 0, 0, 0, 0, 0, 0, 0, 0, 0, 0, 0, 0, 0, 0, 0, 0, 0, 0, 0, 1, 0, 0, 0, 0, 0, 0, 0, 0, 0, 0, 0, 0, 0, 0, 0, 0, 0, 0, 0, 0, 0, 0, 0, 0, 0, 0, 0, 0, 0, 1, 0, 0, 0, 0, 0, 0, 0, 0, 0, 0, 0, 0, 0, 0, 0, 0, 0, 0, 0, 0, 0, 0, 0, 0, 0, 0, 0, 0, 0, 1, 0, 0, 0, 0, 0, 0, 0, 0, 0, 0, 0, 0, 0, 0, 0, 0, 0, 0, 0, 0, 0, 0, 0, 0, 0, 0, 0, 0, 0, 1, 0, 0, 0, 0, 0, 0, 0, 0, 0, 0, 0, 0, 0, 0, 0, 0, 0, 0, 0, 0, 0, 0, 0, 0, 0, 0, 0, 0, 0, 1, 0, 0, 0, 0, 0, 0, 0, 0, 0, 0, 0, 0, 0, 0, 0, 0, 0, 0, 0, 0, 0, 0, 0, 0, 0, 0, 0, 0, 0, 1, 0, 0, 0, 0, 0, 0, 0, 0, 0, 0, 0, 0, 0])
me_cube.materials.append(mat_door_base)
me_cube.materials.append(mat_door_detail)
me_cube.use_remesh_preserve_volume = False
me_cube.use_remesh_preserve_attributes = False
me_cube.use_mirror_vertex_groups = False
me_cube.update()

# ---- objects
ob_sphere_002 = bpy.data.objects.new('Sphere.002', me_sphere_002)
ob_sphere_001 = bpy.data.objects.new('Sphere.001', me_sphere_001)
ob_cube = bpy.data.objects.new('Cube', me_cube)
ob_lamp = bpy.data.objects.new('Lamp', light_lamp)
ob_camera = bpy.data.objects.new('Camera', cam_camera)

# ---- transforms, parenting, visibility, modifiers, constraints
ob_sphere_002.location = (0.07, 0.2179, -0.0606)
ob_sphere_002.scale = (-0.03885, -0.03885, -0.03885)
ob_sphere_002.lineart.crease_threshold = 0.0
ob_sphere_001.location = (-0.07673, 0.2608, -0.05356)
ob_sphere_001.scale = (-0.03885, -0.03885, -0.03885)
ob_sphere_001.lineart.crease_threshold = 0.0
ob_cube.location = (0.0, 0.0, 0.0)
ob_cube.scale = (0.02864, 0.181, 0.4764)
ob_cube.lock_rotations_4d = False
ob_cube.empty_display_type = 'ARROWS'
ob_cube.lineart.crease_threshold = 0.0
ob_lamp.location = (4.076, 1.005, 5.904)
ob_lamp.rotation_euler = (0.6503, 0.05522, 1.866)
ob_lamp.lock_rotations_4d = False
ob_lamp.empty_display_type = 'ARROWS'
ob_lamp.color = (0.0, 0.0, 0.0, 0.0)
ob_lamp.lineart.crease_threshold = 0.0
ob_camera.location = (7.481, -6.508, 5.344)
ob_camera.rotation_euler = (1.109, 0.0, 0.8149)
ob_camera.lock_rotations_4d = False
ob_camera.empty_display_type = 'ARROWS'
ob_camera.color = (0.0, 0.0, 0.0, 0.0)
ob_camera.display_type = 'WIRE'
ob_camera.lineart.crease_threshold = 0.0

# ---- collection membership
col_collection_1.objects.link(ob_sphere_002)
col_collection_1.objects.link(ob_sphere_001)
col_collection_1.objects.link(ob_cube)
col_collection_1.objects.link(ob_lamp)
col_collection_1.objects.link(ob_camera)

# ---- scene / render settings (as saved in the file)
scene.camera = ob_camera
scene.frame_start = 1; scene.frame_end = 250; scene.frame_set(1)
scene.render.engine = 'BLENDER_EEVEE_NEXT'
scene.render.resolution_percentage = 50
scene.render.dither_intensity = 0.0
scene.cycles.use_denoising = False
scene.cycles.samples = 128
scene.cycles.sampling_pattern = 'TABULATED_SOBOL'
scene.cycles.use_adaptive_sampling = False
scene.cycles.use_light_tree = False
scene.cycles.blur_glossy = 0.0
scene.cycles.sample_clamp_indirect = 0.0
scene.view_settings.view_transform = 'Standard'
bpy.context.view_layer.update()
